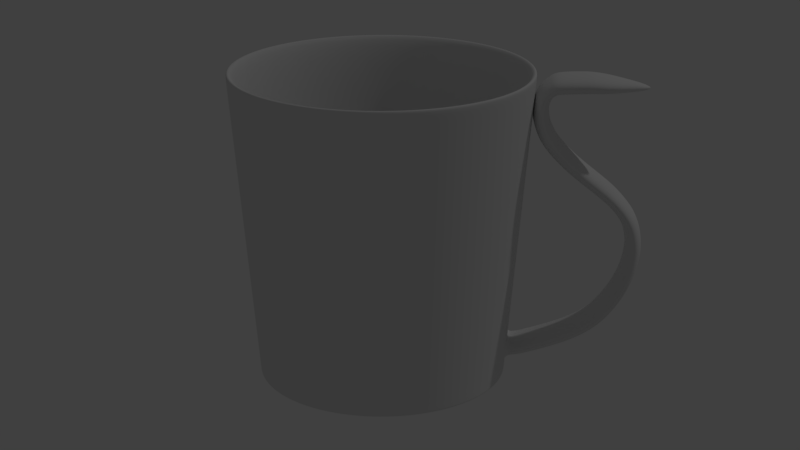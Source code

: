 # Source: FoxCup.blend  (saved by Blender 2.79.0; exported with 4.5.12 LTS)
import bpy
from mathutils import Matrix  # noqa: F401  (used for matrix-valued properties, if any)

bpy.ops.wm.read_factory_settings(use_empty=True)
scene = bpy.context.scene
scene.name = 'Scene'

# ---- collections
col_collection_1 = bpy.data.collections.new('Collection 1'); scene.collection.children.link(col_collection_1)

# ---- world
world_world = bpy.data.worlds.new('World'); scene.world = world_world
world_world.color = (0.05088, 0.05088, 0.05088)
world_world.use_sun_shadow = False
world_world.sun_shadow_jitter_overblur = 0.0
world_world.cycles.sampling_method = 'MANUAL'

# ---- cameras
cam_camera = bpy.data.cameras.new('Camera')
cam_camera.clip_end = 100.0
cam_camera.lens = 65.0
cam_camera.sensor_width = 32.0
cam_camera.sensor_height = 18.0
cam_camera.ortho_scale = 7.314
cam_camera.dof.focus_distance = 0.0
cam_camera.dof.aperture_fstop = 128.0

# ---- lights
light_lamp = bpy.data.lights.new('Lamp', 'POINT')
light_lamp.transmission_factor = 0.0
light_lamp.cutoff_distance = 30.0
light_lamp.energy = 100.0
light_lamp.shadow_buffer_clip_start = 1.001
light_lamp.shadow_soft_size = 0.1
light_lamp.shadow_maximum_resolution = 0.006
light_lamp.use_absolute_resolution = True

# ---- meshes
me_cylinder = bpy.data.meshes.new('Cylinder')
me_cylinder.from_pydata([(0.0, 35.0, -1.0), (-7.948e-07, 42.35, 86.0), (6.828, 34.33, -1.0), (8.262, 41.54, 86.0), (13.39, 32.34, -1.0), (16.21, 39.13, 86.0), (19.44, 29.1, -1.0), (23.53, 35.21, 86.0), (24.75, 24.75, -1.0), (29.95, 29.95, 86.0), (29.1, 19.44, -1.0), (35.21, 23.53, 86.0), (32.34, 13.39, -1.0), (39.13, 16.21, 86.0), (34.33, 6.828, -1.0), (41.54, 8.262, 86.0), (35.0, 2.642e-06, -1.0), (42.35, 9.443e-07, 86.0), (34.33, -6.828, -1.0), (41.54, -8.262, 86.0), (32.34, -13.39, -1.0), (39.13, -16.21, 86.0), (29.1, -19.44, -1.0), (35.21, -23.53, 86.0), (24.75, -24.75, -1.0), (29.95, -29.95, 86.0), (19.44, -29.1, -1.0), (23.53, -35.21, 86.0), (13.39, -32.34, -1.0), (16.21, -39.13, 86.0), (6.828, -34.33, -1.0), (8.262, -41.54, 86.0), (-1.14e-05, -35.0, -1.0), (-1.459e-05, -42.35, 86.0), (-6.828, -34.33, -1.0), (-8.262, -41.54, 86.0), (-13.39, -32.34, -1.0), (-16.21, -39.13, 86.0), (-19.44, -29.1, -1.0), (-23.53, -35.21, 86.0), (-24.75, -24.75, -1.0), (-29.95, -29.95, 86.0), (-29.1, -19.44, -1.0), (-35.21, -23.53, 86.0), (-32.34, -13.39, -1.0), (-39.13, -16.21, 86.0), (-34.33, -6.828, -1.0), (-41.54, -8.262, 86.0), (-35.0, 3.38e-05, -1.0), (-42.35, 3.864e-05, 86.0), (-34.33, 6.828, -1.0), (-41.54, 8.262, 86.0), (-32.34, 13.39, -1.0), (-39.13, 16.21, 86.0), (-29.1, 19.44, -1.0), (-35.21, 23.53, 86.0), (-24.75, 24.75, -1.0), (-29.95, 29.95, 86.0), (-19.44, 29.1, -1.0), (-23.53, 35.21, 86.0), (-13.39, 32.34, -1.0), (-16.21, 39.13, 86.0), (-6.828, 34.33, -1.0), (-8.262, 41.54, 86.0), (3.917e-07, 31.56, -1.0), (6.156, 30.95, -1.0), (12.08, 29.15, -1.0), (17.53, 26.24, -1.0), (22.31, 22.31, -1.0), (26.24, 17.53, -1.0), (29.15, 12.08, -1.0), (30.95, 6.156, -1.0), (31.56, 3.454e-06, -1.0), (30.95, -6.156, -1.0), (29.15, -12.08, -1.0), (26.24, -17.53, -1.0), (22.31, -22.31, -1.0), (17.53, -26.24, -1.0), (12.08, -29.15, -1.0), (6.156, -30.95, -1.0), (-9.891e-06, -31.56, -1.0), (-6.156, -30.95, -1.0), (-12.08, -29.15, -1.0), (-17.53, -26.24, -1.0), (-22.31, -22.31, -1.0), (-26.24, -17.53, -1.0), (-29.15, -12.08, -1.0), (-30.95, -6.156, -1.0), (-31.56, 3.154e-05, -1.0), (-30.95, 6.156, -1.0), (-29.15, 12.08, -1.0), (-26.24, 17.53, -1.0), (-22.31, 22.31, -1.0), (-17.53, 26.24, -1.0), (-12.08, 29.15, -1.0), (-6.156, 30.95, -1.0), (4.512e-07, 30.0, 0.2725), (5.852, 29.42, 0.2725), (11.48, 27.71, 0.2725), (16.67, 24.94, 0.2725), (21.21, 21.21, 0.2725), (24.94, 16.67, 0.2725), (27.71, 11.48, 0.2725), (29.42, 5.852, 0.2725), (30.0, 3.814e-06, 0.2725), (29.42, -5.852, 0.2725), (27.71, -11.48, 0.2725), (24.94, -16.67, 0.2725), (21.21, -21.21, 0.2725), (16.67, -24.94, 0.2725), (11.48, -27.71, 0.2725), (5.852, -29.42, 0.2725), (-9.323e-06, -30.0, 0.2725), (-5.852, -29.42, 0.2725), (-11.48, -27.71, 0.2725), (-16.67, -24.94, 0.2725), (-21.21, -21.21, 0.2725), (-24.94, -16.67, 0.2725), (-27.71, -11.48, 0.2725), (-29.42, -5.852, 0.2725), (-30.0, 3.051e-05, 0.2725), (-29.42, 5.852, 0.2725), (-27.71, 11.48, 0.2725), (-24.94, 16.67, 0.2725), (-21.21, 21.21, 0.2725), (-16.67, 24.94, 0.2725), (-11.48, 27.71, 0.2725), (-5.852, 29.42, 0.2725), (3.7e-06, 13.09, 0.2725), (2.553, 12.83, 0.2725), (5.008, 12.09, 0.2725), (7.27, 10.88, 0.2725), (9.253, 9.253, 0.2725), (10.88, 7.27, 0.2725), (12.09, 5.008, 0.2725), (12.83, 2.553, 0.2725), (13.09, 7.981e-06, 0.2725), (12.83, -2.553, 0.2725), (12.09, -5.007, 0.2725), (10.88, -7.27, 0.2725), (9.253, -9.253, 0.2725), (7.27, -10.88, 0.2725), (5.008, -12.09, 0.2725), (2.553, -12.83, 0.2725), (-5.636e-07, -13.09, 0.2725), (-2.553, -12.83, 0.2725), (-5.008, -12.09, 0.2725), (-7.27, -10.88, 0.2725), (-9.253, -9.253, 0.2725), (-10.88, -7.27, 0.2725), (-12.09, -5.007, 0.2725), (-12.83, -2.553, 0.2725), (-13.09, 1.963e-05, 0.2725), (-12.83, 2.553, 0.2725), (-12.09, 5.008, 0.2725), (-10.88, 7.27, 0.2725), (-9.253, 9.253, 0.2725), (-7.27, 10.88, 0.2725), (-5.007, 12.09, 0.2725), (-2.553, 12.83, 0.2725), (16.14, -24.15, 0.2725), (20.54, -20.54, 0.2725), (-24.15, 16.14, 0.2725), (-26.83, 11.11, 0.2725), (11.11, -26.83, 0.2725), (5.666, 28.49, 0.2725), (7.581e-07, 29.04, 0.2725), (-20.54, 20.54, 0.2725), (5.666, -28.49, 0.2725), (11.11, 26.83, 0.2725), (-16.14, 24.15, 0.2725), (-8.706e-06, -29.04, 0.2725), (16.14, 24.15, 0.2725), (-11.11, 26.83, 0.2725), (-5.666, -28.49, 0.2725), (20.54, 20.54, 0.2725), (-5.666, 28.49, 0.2725), (-11.11, -26.83, 0.2725), (24.15, 16.14, 0.2725), (-16.14, -24.15, 0.2725), (26.83, 11.11, 0.2725), (-20.54, -20.54, 0.2725), (28.49, 5.666, 0.2725), (-24.15, -16.14, 0.2725), (29.04, 4.055e-06, 0.2725), (-26.83, -11.11, 0.2725), (28.49, -5.666, 0.2725), (-28.49, -5.666, 0.2725), (26.83, -11.11, 0.2725), (-29.04, 2.991e-05, 0.2725), (24.15, -16.14, 0.2725), (-28.49, 5.666, 0.2725), (-3.42e-09, 35.03, -0.6256), (6.834, 34.36, -0.6256), (13.41, 32.36, -0.6256), (19.46, 29.13, -0.6256), (24.77, 24.77, -0.6256), (29.13, 19.46, -0.6256), (32.37, 13.41, -0.6256), (34.36, 6.834, -0.6256), (35.03, 2.635e-06, -0.6256), (34.36, -6.834, -0.6256), (32.37, -13.41, -0.6256), (29.13, -19.46, -0.6256), (24.77, -24.77, -0.6256), (19.46, -29.13, -0.6256), (13.41, -32.37, -0.6256), (6.834, -34.36, -0.6256), (-1.142e-05, -35.03, -0.6256), (-6.834, -34.36, -0.6256), (-13.41, -32.36, -0.6256), (-19.46, -29.13, -0.6256), (-24.77, -24.77, -0.6256), (-29.13, -19.46, -0.6256), (-32.37, -13.41, -0.6256), (-34.36, -6.834, -0.6256), (-35.03, 3.382e-05, -0.6256), (-34.36, 6.834, -0.6256), (-32.36, 13.41, -0.6256), (-29.13, 19.46, -0.6256), (-24.77, 24.77, -0.6256), (-19.46, 29.13, -0.6256), (-13.41, 32.37, -0.6256), (-6.834, 34.36, -0.6256), (31.46, -6.258, -1.0), (32.08, 3.331e-06, -1.0), (-12.28, -29.64, -1.0), (-6.258, -31.46, -1.0), (-26.67, 17.82, -1.0), (-29.64, 12.28, -1.0), (26.67, 17.82, -1.0), (22.68, 22.68, -1.0), (12.28, -29.64, -1.0), (17.82, -26.67, -1.0), (-31.46, -6.258, -1.0), (-29.64, -12.28, -1.0), (6.258, 31.46, -1.0), (3.324e-07, 32.08, -1.0), (-6.258, 31.46, -1.0), (29.64, -12.28, -1.0), (-17.82, -26.67, -1.0), (-22.68, 22.68, -1.0), (29.64, 12.28, -1.0), (6.258, -31.46, -1.0), (-32.08, 3.188e-05, -1.0), (12.28, 29.64, -1.0), (26.67, -17.82, -1.0), (-22.68, -22.68, -1.0), (-17.82, 26.67, -1.0), (31.46, 6.258, -1.0), (-1.012e-05, -32.08, -1.0), (-31.46, 6.258, -1.0), (17.82, 26.67, -1.0), (22.68, -22.68, -1.0), (-26.67, -17.82, -1.0), (-12.28, 29.64, -1.0), (34.16, 2.841e-06, -1.0), (-6.664, -33.5, -1.0), (-31.56, 13.07, -1.0), (24.15, 24.15, -1.0), (18.98, -28.4, -1.0), (-31.56, -13.07, -1.0), (9.568e-08, 34.16, -1.0), (-6.664, 33.5, -1.0), (33.5, -6.664, -1.0), (-13.07, -31.56, -1.0), (-28.4, 18.98, -1.0), (28.4, 18.98, -1.0), (13.07, -31.56, -1.0), (-33.5, -6.664, -1.0), (6.664, 33.5, -1.0), (31.56, -13.07, -1.0), (-18.98, -28.4, -1.0), (-24.15, 24.15, -1.0), (31.56, 13.07, -1.0), (6.664, -33.5, -1.0), (-34.16, 3.325e-05, -1.0), (13.07, 31.56, -1.0), (28.4, -18.98, -1.0), (-24.15, -24.15, -1.0), (-18.98, 28.4, -1.0), (33.5, 6.664, -1.0), (-1.103e-05, -34.16, -1.0), (-33.5, 6.664, -1.0), (18.98, 28.4, -1.0), (24.15, -24.15, -1.0), (-28.4, -18.98, -1.0), (-13.07, 31.56, -1.0), (-5.465e-07, 40.23, 86.0), (7.849, 39.46, 86.0), (15.4, 37.17, 86.0), (22.35, 33.45, 86.0), (28.45, 28.45, 86.0), (33.45, 22.35, 86.0), (37.17, 15.4, 86.0), (39.46, 7.849, 86.0), (40.23, 1.445e-06, 86.0), (39.46, -7.849, 86.0), (37.17, -15.4, 86.0), (33.45, -22.35, 86.0), (28.45, -28.45, 86.0), (22.35, -33.45, 86.0), (15.4, -37.17, 86.0), (7.849, -39.46, 86.0), (-1.366e-05, -40.23, 86.0), (-7.849, -39.46, 86.0), (-15.4, -37.17, 86.0), (-22.35, -33.45, 86.0), (-28.45, -28.45, 86.0), (-33.45, -22.35, 86.0), (-37.17, -15.4, 86.0), (-39.46, -7.849, 86.0), (-40.23, 3.726e-05, 86.0), (-39.46, 7.849, 86.0), (-37.17, 15.4, 86.0), (-33.45, 22.35, 86.0), (-28.45, 28.45, 86.0), (-22.35, 33.45, 86.0), (-15.4, 37.17, 86.0), (-7.849, 39.46, 86.0), (3.454e-07, 29.87, 2.269), (5.827, 29.29, 2.269), (11.43, 27.59, 2.269), (16.59, 24.83, 2.269), (21.12, 21.12, 2.269), (24.83, 16.59, 2.269), (27.59, 11.43, 2.269), (29.29, 5.827, 2.269), (29.87, 3.879e-06, 2.269), (29.29, -5.827, 2.269), (27.59, -11.43, 2.269), (24.83, -16.59, 2.269), (21.12, -21.12, 2.269), (16.59, -24.83, 2.269), (11.43, -27.59, 2.269), (5.827, -29.29, 2.269), (-9.386e-06, -29.87, 2.269), (-5.827, -29.29, 2.269), (-11.43, -27.59, 2.269), (-16.59, -24.83, 2.269), (-21.12, -21.12, 2.269), (-24.83, -16.59, 2.269), (-27.59, -11.43, 2.269), (-29.29, -5.827, 2.269), (-29.87, 3.046e-05, 2.269), (-29.29, 5.827, 2.269), (-27.59, 11.43, 2.269), (-24.83, 16.59, 2.269), (-21.12, 21.12, 2.269), (-16.59, 24.83, 2.269), (-11.43, 27.59, 2.269), (-5.827, 29.29, 2.269), (1.254e-06, 22.4, 2.269), (4.37, 21.97, 2.269), (8.572, 20.69, 2.269), (12.44, 18.62, 2.269), (15.84, 15.84, 2.269), (18.62, 12.44, 2.269), (20.69, 8.572, 2.269), (21.97, 4.37, 2.269), (22.4, 5.368e-06, 2.269), (21.97, -4.37, 2.269), (20.69, -8.572, 2.269), (18.62, -12.44, 2.269), (15.84, -15.84, 2.269), (12.44, -18.62, 2.269), (8.572, -20.69, 2.269), (4.37, -21.97, 2.269), (-6.045e-06, -22.4, 2.269), (-4.37, -21.97, 2.269), (-8.572, -20.69, 2.269), (-12.44, -18.62, 2.269), (-15.84, -15.84, 2.269), (-18.62, -12.44, 2.269), (-20.69, -8.572, 2.269), (-21.97, -4.37, 2.269), (-22.4, 2.531e-05, 2.269), (-21.97, 4.37, 2.269), (-20.69, 8.572, 2.269), (-18.62, 12.44, 2.269), (-15.84, 15.84, 2.269), (-12.44, 18.62, 2.269), (-8.572, 20.69, 2.269), (-4.37, 21.97, 2.269), (2.206e-06, 11.2, 2.269), (2.185, 10.98, 2.269), (4.286, 10.35, 2.269), (6.222, 9.312, 2.269), (7.92, 7.92, 2.269), (9.312, 6.222, 2.269), (10.35, 4.286, 2.269), (10.98, 2.185, 2.269), (11.2, 7.75e-06, 2.269), (10.98, -2.185, 2.269), (10.35, -4.286, 2.269), (9.312, -6.222, 2.269), (7.92, -7.92, 2.269), (6.222, -9.312, 2.269), (4.286, -10.35, 2.269), (2.185, -10.98, 2.269), (-1.443e-06, -11.2, 2.269), (-2.185, -10.98, 2.269), (-4.286, -10.35, 2.269), (-6.222, -9.312, 2.269), (-7.92, -7.92, 2.269), (-9.312, -6.222, 2.269), (-10.35, -4.286, 2.269), (-10.98, -2.185, 2.269), (-11.2, 1.772e-05, 2.269), (-10.98, 2.185, 2.269), (-10.35, 4.286, 2.269), (-9.312, 6.222, 2.269), (-7.92, 7.92, 2.269), (-6.222, 9.312, 2.269), (-4.286, 10.35, 2.269), (-2.185, 10.98, 2.269), (-16.72, -25.03, 4.137), (-21.28, -21.28, 4.137), (27.81, 11.52, 4.137), (29.52, 5.872, 4.137), (-25.03, -16.72, 4.137), (30.1, 3.824e-06, 4.137), (-27.81, -11.52, 4.137), (29.52, -5.872, 4.137), (-29.52, -5.872, 4.137), (27.81, -11.52, 4.137), (-30.1, 3.061e-05, 4.137), (25.03, -16.72, 4.137), (-29.52, 5.872, 4.137), (21.28, -21.28, 4.137), (-27.81, 11.52, 4.137), (16.72, -25.03, 4.137), (-25.03, 16.72, 4.137), (11.52, -27.81, 4.137), (3.255e-07, 30.1, 4.137), (5.872, 29.52, 4.137), (-21.28, 21.28, 4.137), (5.872, -29.52, 4.137), (11.52, 27.81, 4.137), (-16.72, 25.03, 4.137), (-9.482e-06, -30.1, 4.137), (16.72, 25.03, 4.137), (-11.52, 27.81, 4.137), (-5.872, -29.52, 4.137), (21.28, 21.28, 4.137), (-5.872, 29.52, 4.137), (-11.52, -27.81, 4.137), (25.03, 16.72, 4.137), (-26.73, -11.07, 2.269), (-28.38, -5.645, 2.269), (28.38, -5.645, 2.269), (26.73, -11.07, 2.269), (-28.93, 2.982e-05, 2.269), (24.06, -16.08, 2.269), (-28.38, 5.645, 2.269), (20.46, -20.46, 2.269), (-26.73, 11.07, 2.269), (16.08, -24.06, 2.269), (-24.06, 16.08, 2.269), (11.07, -26.73, 2.269), (4.588e-07, 28.93, 2.269), (5.645, 28.38, 2.269), (-20.46, 20.46, 2.269), (5.645, -28.38, 2.269), (11.07, 26.73, 2.269), (-16.08, 24.06, 2.269), (-8.969e-06, -28.93, 2.269), (16.08, 24.06, 2.269), (-11.07, 26.73, 2.269), (-5.645, -28.38, 2.269), (20.46, 20.46, 2.269), (-5.645, 28.38, 2.269), (-11.07, -26.73, 2.269), (24.06, 16.08, 2.269), (-16.08, -24.06, 2.269), (26.73, 11.07, 2.269), (-20.46, -20.46, 2.269), (28.38, 5.645, 2.269), (-24.06, -16.08, 2.269), (28.93, 4.064e-06, 2.269), (-25.9, -25.9, 68.39), (35.92, 7.145, 68.39), (-30.45, -20.35, 68.39), (36.62, 2.294e-06, 68.39), (-33.84, -14.02, 68.39), (35.92, -7.145, 68.39), (-35.92, -7.145, 68.39), (33.84, -14.02, 68.39), (-36.62, 3.489e-05, 68.39), (30.45, -20.35, 68.39), (-35.92, 7.145, 68.39), (25.9, -25.9, 68.39), (-33.84, 14.02, 68.39), (20.35, -30.45, 68.39), (-30.45, 20.35, 68.39), (14.02, -33.84, 68.39), (7.145, 35.92, 68.39), (-25.9, 25.9, 68.39), (7.145, -35.92, 68.39), (14.02, 33.84, 68.39), (-20.35, 30.45, 68.39), (-1.216e-05, -36.62, 68.39), (20.35, 30.45, 68.39), (-14.02, 33.84, 68.39), (-7.145, -35.92, 68.39), (25.9, 25.9, 68.39), (-7.145, 35.92, 68.39), (-14.02, -33.84, 68.39), (30.45, 20.35, 68.39), (-20.35, -30.45, 68.39), (33.84, 14.02, 68.39), (-2.233e-07, 36.62, 68.39), (-7.871e-07, 42.28, 85.16), (8.248, 41.47, 85.16), (16.18, 39.06, 85.16), (23.49, 35.15, 85.16), (29.9, 29.9, 85.16), (35.15, 23.49, 85.16), (39.06, 16.18, 85.16), (41.47, 8.248, 85.16), (42.28, 9.607e-07, 85.16), (41.47, -8.248, 85.16), (39.06, -16.18, 85.16), (35.15, -23.49, 85.16), (29.9, -29.9, 85.16), (23.49, -35.15, 85.16), (16.18, -39.06, 85.16), (8.248, -41.47, 85.16), (-1.456e-05, -42.28, 85.16), (-8.248, -41.47, 85.16), (-16.18, -39.06, 85.16), (-23.49, -35.15, 85.16), (-29.9, -29.9, 85.16), (-35.15, -23.49, 85.16), (-39.06, -16.18, 85.16), (-41.47, -8.248, 85.16), (-42.28, 3.859e-05, 85.16), (-41.47, 8.248, 85.16), (-39.06, 16.18, 85.16), (-35.15, 23.49, 85.16), (-29.9, 29.9, 85.16), (-23.49, 35.15, 85.16), (-16.18, 39.06, 85.16), (-8.248, 41.47, 85.16), (7.984, 40.14, 69.15), (15.66, 37.81, 69.15), (22.74, 34.03, 69.15), (28.94, 28.94, 69.15), (34.03, 22.74, 69.15), (37.81, 15.66, 69.15), (40.14, 7.984, 69.15), (40.93, 1.273e-06, 69.15), (40.14, -7.984, 69.15), (37.81, -15.66, 69.15), (34.03, -22.74, 69.15), (28.94, -28.94, 69.15), (22.74, -34.03, 69.15), (15.66, -37.81, 69.15), (7.984, -40.14, 69.15), (-1.398e-05, -40.93, 69.15), (-7.984, -40.14, 69.15), (-15.66, -37.81, 69.15), (-22.74, -34.03, 69.15), (-28.94, -28.94, 69.15), (-34.03, -22.74, 69.15), (-37.81, -15.66, 69.15), (-40.14, -7.984, 69.15), (-40.93, 3.77e-05, 69.15), (-40.14, 7.984, 69.15), (-37.81, 15.66, 69.15), (-34.03, 22.74, 69.15), (-28.94, 28.94, 69.15), (-22.74, 34.03, 69.15), (-15.66, 37.81, 69.15), (-7.984, 40.14, 69.15), (-6.409e-07, 40.93, 69.15), (6.994, 35.16, 9.042), (13.72, 33.12, 9.042), (19.92, 29.81, 9.042), (25.35, 25.35, 9.042), (29.81, 19.92, 9.042), (33.12, 13.72, 9.042), (35.16, 6.994, 9.042), (35.85, 2.446e-06, 9.042), (35.16, -6.994, 9.042), (33.12, -13.72, 9.042), (29.81, -19.92, 9.042), (25.35, -25.35, 9.042), (19.92, -29.81, 9.042), (13.72, -33.12, 9.042), (6.994, -35.16, 9.042), (-1.177e-05, -35.85, 9.042), (-6.994, -35.16, 9.042), (-13.72, -33.12, 9.042), (-19.92, -29.81, 9.042), (-25.35, -25.35, 9.042), (-29.81, -19.92, 9.042), (-33.12, -13.72, 9.042), (-35.16, -6.994, 9.042), (-35.85, 3.436e-05, 9.042), (-35.16, 6.994, 9.042), (-33.12, 13.72, 9.042), (-29.81, 19.92, 9.042), (-25.35, 25.35, 9.042), (-19.92, 29.81, 9.042), (-13.72, 33.12, 9.042), (-6.994, 35.16, 9.042), (-9.175e-08, 35.85, 9.042), (6.911, 34.74, 4.036), (13.56, 32.73, 4.036), (19.68, 29.46, 4.036), (25.05, 25.05, 4.036), (29.46, 19.68, 4.036), (32.73, 13.56, 4.036), (34.74, 6.911, 4.036), (35.43, 2.544e-06, 4.036), (34.74, -6.911, 4.036), (32.73, -13.56, 4.036), (29.46, -19.68, 4.036), (25.05, -25.05, 4.036), (19.68, -29.46, 4.036), (13.56, -32.73, 4.036), (6.911, -34.74, 4.036), (-1.159e-05, -35.43, 4.036), (-6.911, -34.74, 4.036), (-13.56, -32.73, 4.036), (-19.68, -29.46, 4.036), (-25.05, -25.05, 4.036), (-29.46, -19.68, 4.036), (-32.73, -13.56, 4.036), (-34.74, -6.911, 4.036), (-35.43, 3.408e-05, 4.036), (-34.74, 6.911, 4.036), (-32.73, 13.56, 4.036), (-29.46, 19.68, 4.036), (-25.05, 25.05, 4.036), (-19.68, 29.46, 4.036), (-13.56, 32.73, 4.036), (-6.911, 34.74, 4.036), (-4.601e-08, 35.43, 4.036), (37.0, -6.994, 9.005), (37.0, 6.994, 9.005), (36.98, 6.911, 4.055), (36.98, -6.911, 4.055), (-1.003e-07, 35.93, 9.976), (7.009, 35.24, 9.976), (13.75, 33.19, 9.976), (19.96, 29.87, 9.976), (25.4, 25.4, 9.976), (29.87, 19.96, 9.976), (33.19, 13.75, 9.976), (35.24, 7.009, 9.976), (35.93, 2.428e-06, 9.976), (35.24, -7.009, 9.976), (33.19, -13.75, 9.976), (29.87, -19.96, 9.976), (25.4, -25.4, 9.976), (19.96, -29.87, 9.976), (13.75, -33.19, 9.976), (7.009, -35.24, 9.976), (-1.181e-05, -35.93, 9.976), (-7.009, -35.24, 9.976), (-13.75, -33.19, 9.976), (-19.96, -29.87, 9.976), (-25.4, -25.4, 9.976), (-29.87, -19.96, 9.976), (-33.19, -13.75, 9.976), (-35.24, -7.009, 9.976), (-35.93, 3.441e-05, 9.976), (-35.24, 7.009, 9.976), (-33.19, 13.75, 9.976), (-29.87, 19.96, 9.976), (-25.4, 25.4, 9.976), (-19.96, 29.87, 9.976), (-13.75, 33.19, 9.976), (-7.009, 35.24, 9.976), (6.896, 34.67, 3.134), (13.53, 32.66, 3.134), (19.64, 29.39, 3.134), (25.0, 25.0, 3.134), (29.39, 19.64, 3.134), (32.66, 13.53, 3.134), (34.67, 6.896, 3.134), (35.35, 2.562e-06, 3.134), (34.67, -6.896, 3.134), (32.66, -13.53, 3.134), (29.39, -19.64, 3.134), (25.0, -25.0, 3.134), (19.64, -29.39, 3.134), (13.53, -32.66, 3.134), (6.896, -34.67, 3.134), (-1.156e-05, -35.35, 3.134), (-6.896, -34.67, 3.134), (-13.53, -32.66, 3.134), (-19.64, -29.39, 3.134), (-25.0, -25.0, 3.134), (-29.39, -19.64, 3.134), (-32.66, -13.53, 3.134), (-34.67, -6.896, 3.134), (-35.35, 3.403e-05, 3.134), (-34.67, 6.896, 3.134), (-32.66, 13.53, 3.134), (-29.39, 19.64, 3.134), (-25.0, 25.0, 3.134), (-19.64, 29.39, 3.134), (-13.53, 32.66, 3.134), (-6.896, 34.67, 3.134), (-3.777e-08, 35.35, 3.134), (39.02, -6.994, 9.414), (39.02, 6.994, 9.414), (39.96, 6.911, 4.555), (39.96, -6.911, 4.555), (46.9, -6.994, 11.94), (46.9, 6.994, 11.94), (48.75, 6.911, 7.348), (48.75, -6.911, 7.348), (52.2, -6.994, 14.04), (52.2, 6.994, 14.04), (54.72, 6.911, 9.784), (54.72, -6.911, 9.784), (56.28, -6.994, 16.41), (56.28, 6.994, 16.41), (59.52, 6.911, 12.67), (59.52, -6.911, 12.67), (59.28, -6.994, 18.95), (59.28, 6.994, 18.95), (63.2, 6.911, 15.92), (63.2, -6.911, 15.92), (62.74, -6.994, 23.36), (62.74, 6.994, 23.36), (67.13, 6.911, 21.05), (67.13, -6.911, 21.05), (65.15, -6.994, 27.89), (65.15, 6.994, 27.89), (69.82, 6.911, 26.25), (69.82, -6.911, 26.25), (66.66, -6.994, 32.04), (66.66, 6.994, 32.04), (71.55, 6.911, 31.29), (71.55, -6.911, 31.29), (67.31, -6.994, 36.14), (67.31, 6.994, 36.14), (72.26, 6.911, 36.12), (72.26, -6.911, 36.12), (67.37, -6.994, 38.7), (67.37, 6.994, 38.7), (72.23, 6.911, 39.63), (72.23, -6.911, 39.63), (66.66, -6.994, 43.22), (66.66, 6.994, 43.22), (70.91, 6.911, 45.76), (70.91, -6.911, 45.76), (64.36, -6.994, 47.17), (64.36, 6.994, 47.17), (67.31, 6.911, 50.5), (67.31, -6.911, 50.5), (59.88, -6.994, 51.32), (59.88, 6.994, 51.32), (63.32, 6.911, 54.88), (63.32, -6.911, 54.88), (51.8, -6.994, 57.38), (51.8, 6.994, 57.38), (55.25, 6.911, 60.93), (55.25, -6.911, 60.93), (47.0, -6.994, 62.05), (47.0, 6.994, 62.05), (50.8, 6.911, 65.22), (50.8, -6.911, 65.22), (44.24, -6.994, 65.4), (44.24, 6.994, 65.4), (48.45, 6.911, 68.0), (48.45, -6.911, 68.0), (42.61, -6.994, 68.11), (42.61, 6.994, 68.11), (47.22, 6.911, 69.91), (47.22, -6.911, 69.91), (41.15, -6.994, 72.0), (41.15, 6.994, 72.0), (46.04, 6.911, 72.76), (46.04, -6.911, 72.76), (40.72, -6.994, 75.0), (40.72, 6.994, 75.0), (45.67, 6.911, 74.89), (45.67, -6.911, 74.89), (40.96, -6.994, 78.69), (40.96, 6.994, 78.69), (45.57, 6.911, 76.88), (45.57, -6.911, 76.88), (42.11, -6.994, 81.43), (42.11, 6.994, 81.43), (46.15, 6.911, 78.58), (46.15, -6.911, 78.58), (43.63, -6.994, 83.36), (43.63, 6.994, 83.36), (46.55, 6.911, 79.36), (46.55, -6.911, 79.36), (45.52, -7.276, 84.78), (45.52, 7.276, 84.78), (47.51, 7.19, 80.03), (47.51, -7.19, 80.03), (47.51, -7.881, 85.85), (47.51, 7.881, 85.85), (48.16, 7.788, 80.31), (48.16, -7.788, 80.31), (55.95, -7.847, 86.09), (55.95, 7.847, 86.09), (55.76, 7.754, 80.54), (55.76, -7.754, 80.54), (57.91, -7.494, 85.87), (57.91, 7.494, 85.87), (57.21, 7.406, 80.61), (57.21, -7.406, 80.61), (62.05, -6.994, 85.41), (62.05, 6.994, 85.41), (61.44, 6.911, 80.5), (61.44, -6.911, 80.5), (73.39, -0.5476, 82.71), (73.39, 0.5475, 82.71), (73.44, 0.6005, 81.49), (73.44, -0.6006, 81.49), (0.0, 34.3, -0.2843), (-7.948e-07, 41.59, 85.35), (6.692, 33.64, -0.2843), (8.115, 40.79, 85.35), (13.13, 31.69, -0.2843), (15.92, 38.43, 85.35), (19.06, 28.52, -0.2843), (23.11, 34.58, 85.35), (24.25, 24.25, -0.2843), (29.41, 29.41, 85.35), (28.52, 19.06, -0.2843), (34.58, 23.11, 85.35), (31.69, 13.13, -0.2843), (38.43, 15.92, 85.35), (33.64, 6.692, -0.2843), (40.79, 8.115, 85.35), (34.3, 2.642e-06, -0.2843), (41.59, 9.443e-07, 85.35), (33.64, -6.692, -0.2843), (40.79, -8.115, 85.35), (31.69, -13.13, -0.2843), (38.43, -15.92, 85.35), (28.52, -19.06, -0.2843), (34.58, -23.11, 85.35), (24.25, -24.25, -0.2843), (29.41, -29.41, 85.35), (19.06, -28.52, -0.2843), (23.11, -34.58, 85.35), (13.13, -31.69, -0.2843), (15.92, -38.43, 85.35), (6.692, -33.64, -0.2843), (8.115, -40.79, 85.35), (-1.14e-05, -34.3, -0.2843), (-1.459e-05, -41.59, 85.35), (-6.692, -33.64, -0.2843), (-8.115, -40.79, 85.35), (-13.13, -31.69, -0.2843), (-15.92, -38.43, 85.35), (-19.06, -28.52, -0.2843), (-23.11, -34.58, 85.35), (-24.25, -24.25, -0.2843), (-29.41, -29.41, 85.35), (-28.52, -19.06, -0.2843), (-34.58, -23.11, 85.35), (-31.69, -13.13, -0.2843), (-38.43, -15.92, 85.35), (-33.64, -6.692, -0.2843), (-40.79, -8.115, 85.35), (-34.3, 3.38e-05, -0.2843), (-41.59, 3.864e-05, 85.35), (-33.64, 6.692, -0.2843), (-40.79, 8.115, 85.35), (-31.69, 13.13, -0.2843), (-38.43, 15.92, 85.35), (-28.52, 19.06, -0.2843), (-34.58, 23.11, 85.35), (-24.25, 24.25, -0.2843), (-29.41, 29.41, 85.35), (-19.06, 28.52, -0.2843), (-23.11, 34.58, 85.35), (-13.13, 31.69, -0.2843), (-15.92, 38.43, 85.35), (-6.692, 33.64, -0.2843), (-8.115, 40.79, 85.35), (3.917e-07, 31.87, -0.05152), (6.218, 31.26, -0.05152), (12.2, 29.45, -0.05152), (17.71, 26.5, -0.05152), (22.54, 22.54, -0.05152), (26.5, 17.71, -0.05152), (29.45, 12.2, -0.05152), (31.26, 6.218, -0.05152), (31.87, 3.454e-06, -0.05152), (31.26, -6.218, -0.05152), (29.45, -12.2, -0.05152), (26.5, -17.71, -0.05152), (22.54, -22.54, -0.05152), (17.71, -26.5, -0.05152), (12.2, -29.45, -0.05152), (6.218, -31.26, -0.05152), (-9.891e-06, -31.87, -0.05152), (-6.218, -31.26, -0.05152), (-12.2, -29.45, -0.05152), (-17.71, -26.5, -0.05152), (-22.54, -22.54, -0.05152), (-26.5, -17.71, -0.05152), (-29.45, -12.2, -0.05152), (-31.26, -6.218, -0.05152), (-31.87, 3.154e-05, -0.05152), (-31.26, 6.218, -0.05152), (-29.45, 12.2, -0.05152), (-26.5, 17.71, -0.05152), (-22.54, 22.54, -0.05152), (-17.71, 26.5, -0.05152), (-12.2, 29.45, -0.05152), (-6.218, 31.26, -0.05152), (4.512e-07, 30.35, 1.208), (5.921, 29.77, 1.208), (11.62, 28.04, 1.208), (16.86, 25.24, 1.208), (21.46, 21.46, 1.208), (25.24, 16.86, 1.208), (28.04, 11.62, 1.208), (29.77, 5.921, 1.208), (30.35, 3.814e-06, 1.208), (29.77, -5.921, 1.208), (28.04, -11.62, 1.208), (25.24, -16.86, 1.208), (21.46, -21.46, 1.208), (16.86, -25.24, 1.208), (11.62, -28.04, 1.208), (5.921, -29.77, 1.208), (-9.323e-06, -30.35, 1.208), (-5.921, -29.77, 1.208), (-11.62, -28.04, 1.208), (-16.86, -25.24, 1.208), (-21.46, -21.46, 1.208), (-25.24, -16.86, 1.208), (-28.04, -11.62, 1.208), (-29.77, -5.921, 1.208), (-30.35, 3.051e-05, 1.208), (-29.77, 5.921, 1.208), (-28.04, 11.62, 1.208), (-25.24, 16.86, 1.208), (-21.46, 21.46, 1.208), (-16.86, 25.24, 1.208), (-11.62, 28.04, 1.208), (-5.921, 29.77, 1.208), (3.7e-06, 13.09, 1.272), (2.553, 12.83, 1.273), (5.008, 12.09, 1.273), (7.27, 10.88, 1.272), (9.253, 9.253, 1.273), (10.88, 7.27, 1.273), (12.09, 5.008, 1.273), (12.83, 2.553, 1.273), (13.09, 7.981e-06, 1.273), (12.83, -2.553, 1.273), (12.09, -5.007, 1.273), (10.88, -7.27, 1.272), (9.253, -9.253, 1.273), (7.27, -10.88, 1.273), (5.008, -12.09, 1.272), (2.553, -12.83, 1.272), (-5.636e-07, -13.09, 1.272), (-2.553, -12.83, 1.272), (-5.008, -12.09, 1.273), (-7.27, -10.88, 1.273), (-9.253, -9.253, 1.273), (-10.88, -7.27, 1.273), (-12.09, -5.007, 1.273), (-12.83, -2.553, 1.273), (-13.09, 1.963e-05, 1.273), (-12.83, 2.553, 1.273), (-12.09, 5.008, 1.273), (-10.88, 7.27, 1.273), (-9.253, 9.253, 1.273), (-7.27, 10.88, 1.273), (-5.007, 12.09, 1.273), (-2.553, 12.83, 1.272), (16.14, -24.15, 1.273), (20.54, -20.54, 1.273), (-24.15, 16.14, 1.273), (-26.83, 11.11, 1.273), (11.11, -26.83, 1.273), (5.666, 28.49, 1.273), (7.581e-07, 29.04, 1.273), (-20.54, 20.54, 1.273), (5.666, -28.49, 1.273), (11.11, 26.83, 1.273), (-16.14, 24.15, 1.273), (-8.706e-06, -29.04, 1.273), (16.14, 24.15, 1.273), (-11.11, 26.83, 1.273), (-5.666, -28.49, 1.273), (20.54, 20.54, 1.273), (-5.666, 28.49, 1.273), (-11.11, -26.83, 1.273), (24.15, 16.14, 1.273), (-16.14, -24.15, 1.273), (26.83, 11.11, 1.273), (-20.54, -20.54, 1.273), (28.49, 5.666, 1.273), (-24.15, -16.14, 1.273), (29.04, 4.055e-06, 1.273), (-26.83, -11.11, 1.273), (28.49, -5.666, 1.273), (-28.49, -5.666, 1.273), (26.83, -11.11, 1.273), (-29.04, 2.991e-05, 1.273), (24.15, -16.14, 1.273), (-28.49, 5.666, 1.273), (-3.42e-09, 34.04, -0.5415), (6.64, 33.38, -0.5415), (13.02, 31.44, -0.5415), (18.91, 28.3, -0.5415), (24.07, 24.07, -0.5415), (28.3, 18.91, -0.5415), (31.44, 13.02, -0.5415), (33.38, 6.64, -0.5415), (34.04, 2.635e-06, -0.5415), (33.38, -6.64, -0.5415), (31.44, -13.02, -0.5415), (28.3, -18.91, -0.5415), (24.07, -24.07, -0.5415), (18.91, -28.3, -0.5415), (13.02, -31.44, -0.5415), (6.64, -33.38, -0.5415), (-1.142e-05, -34.04, -0.5415), (-6.64, -33.38, -0.5415), (-13.02, -31.44, -0.5415), (-18.91, -28.3, -0.5415), (-24.07, -24.07, -0.5415), (-28.3, -18.91, -0.5415), (-31.44, -13.02, -0.5415), (-33.38, -6.64, -0.5415), (-34.04, 3.382e-05, -0.5415), (-33.38, 6.64, -0.5415), (-31.44, 13.02, -0.5415), (-28.3, 18.91, -0.5415), (-24.07, 24.07, -0.5415), (-18.91, 28.3, -0.5415), (-13.02, 31.44, -0.5415), (-6.64, 33.38, -0.5415), (31.46, -6.258, 0.0), (32.08, 3.331e-06, 0.0), (-12.28, -29.64, 0.0), (-6.258, -31.46, 0.0), (-26.67, 17.82, 0.0), (-29.64, 12.28, 0.0), (26.67, 17.82, 0.0), (22.68, 22.68, 0.0), (12.28, -29.64, 0.0), (17.82, -26.67, 0.0), (-31.46, -6.258, 0.0), (-29.64, -12.28, 0.0), (6.258, 31.46, 0.0), (3.324e-07, 32.08, 0.0), (-6.258, 31.46, 0.0), (29.64, -12.28, 0.0), (-17.82, -26.67, 0.0), (-22.68, 22.68, 0.0), (29.64, 12.28, 0.0), (6.258, -31.46, 0.0), (-32.08, 3.188e-05, 0.0), (12.28, 29.64, 0.0), (26.67, -17.82, 0.0), (-22.68, -22.68, 0.0), (-17.82, 26.67, 0.0), (31.46, 6.258, 0.0), (-1.012e-05, -32.08, 0.0), (-31.46, 6.258, 0.0), (17.82, 26.67, 0.0), (22.68, -22.68, 0.0), (-26.67, -17.82, 0.0), (-12.28, 29.64, 0.0), (34.16, 2.841e-06, 0.0), (-6.664, -33.5, 0.0), (-31.56, 13.07, 0.0), (24.15, 24.15, 0.0), (18.98, -28.4, 0.0), (-31.56, -13.07, 0.0), (9.568e-08, 34.16, 0.0), (-6.664, 33.5, 0.0), (33.5, -6.664, 0.0), (-13.07, -31.56, 0.0), (-28.4, 18.98, 0.0), (28.4, 18.98, 0.0), (13.07, -31.56, 0.0), (-33.5, -6.664, 0.0), (6.664, 33.5, 0.0), (31.56, -13.07, 0.0), (-18.98, -28.4, 0.0), (-24.15, 24.15, 0.0), (31.56, 13.07, 0.0), (6.664, -33.5, 0.0), (-34.16, 3.325e-05, 0.0), (13.07, 31.56, 0.0), (28.4, -18.98, 0.0), (-24.15, -24.15, 0.0), (-18.98, 28.4, 0.0), (33.5, 6.664, 0.0), (-1.103e-05, -34.16, 0.0), (-33.5, 6.664, 0.0), (18.98, 28.4, 0.0), (24.15, -24.15, 0.0), (-28.4, -18.98, 0.0), (-13.07, 31.56, 0.0), (-5.465e-07, 40.84, 85.21), (7.967, 40.05, 85.21), (15.63, 37.73, 85.21), (22.69, 33.96, 85.21), (28.88, 28.88, 85.21), (33.96, 22.69, 85.21), (37.73, 15.63, 85.21), (40.05, 7.967, 85.21), (40.84, 1.445e-06, 85.21), (40.05, -7.967, 85.21), (37.73, -15.63, 85.21), (33.96, -22.69, 85.21), (28.88, -28.88, 85.21), (22.69, -33.96, 85.21), (15.63, -37.73, 85.21), (7.967, -40.05, 85.21), (-1.366e-05, -40.84, 85.21), (-7.967, -40.05, 85.21), (-15.63, -37.73, 85.21), (-22.69, -33.96, 85.21), (-28.88, -28.88, 85.21), (-33.96, -22.69, 85.21), (-37.73, -15.63, 85.21), (-40.05, -7.967, 85.21), (-40.84, 3.726e-05, 85.21), (-40.05, 7.967, 85.21), (-37.73, 15.63, 85.21), (-33.96, 22.69, 85.21), (-28.88, 28.88, 85.21), (-22.69, 33.96, 85.21), (-15.63, 37.73, 85.21), (-7.967, 40.05, 85.21), (3.454e-07, 30.55, 1.54), (5.96, 29.96, 1.54), (11.69, 28.23, 1.54), (16.97, 25.4, 1.54), (21.6, 21.6, 1.54), (25.4, 16.97, 1.54), (28.23, 11.69, 1.54), (29.96, 5.96, 1.54), (30.55, 3.879e-06, 1.54), (29.96, -5.96, 1.54), (28.23, -11.69, 1.54), (25.4, -16.97, 1.54), (21.6, -21.6, 1.54), (16.97, -25.4, 1.54), (11.69, -28.23, 1.54), (5.96, -29.96, 1.54), (-9.386e-06, -30.55, 1.54), (-5.96, -29.96, 1.54), (-11.69, -28.23, 1.54), (-16.97, -25.4, 1.54), (-21.6, -21.6, 1.54), (-25.4, -16.97, 1.54), (-28.23, -11.69, 1.54), (-29.96, -5.96, 1.54), (-30.55, 3.046e-05, 1.54), (-29.96, 5.96, 1.54), (-28.23, 11.69, 1.54), (-25.4, 16.97, 1.54), (-21.6, 21.6, 1.54), (-16.97, 25.4, 1.54), (-11.69, 28.23, 1.54), (-5.96, 29.96, 1.54), (1.254e-06, 22.4, 1.269), (4.37, 21.97, 1.269), (8.572, 20.69, 1.269), (12.44, 18.62, 1.269), (15.84, 15.84, 1.269), (18.62, 12.44, 1.269), (20.69, 8.572, 1.269), (21.97, 4.37, 1.269), (22.4, 5.368e-06, 1.269), (21.97, -4.37, 1.269), (20.69, -8.572, 1.269), (18.62, -12.44, 1.269), (15.84, -15.84, 1.269), (12.44, -18.62, 1.269), (8.572, -20.69, 1.269), (4.37, -21.97, 1.269), (-6.045e-06, -22.4, 1.269), (-4.37, -21.97, 1.269), (-8.572, -20.69, 1.269), (-12.44, -18.62, 1.269), (-15.84, -15.84, 1.269), (-18.62, -12.44, 1.269), (-20.69, -8.572, 1.269), (-21.97, -4.37, 1.269), (-22.4, 2.531e-05, 1.269), (-21.97, 4.37, 1.269), (-20.69, 8.572, 1.269), (-18.62, 12.44, 1.269), (-15.84, 15.84, 1.269), (-12.44, 18.62, 1.269), (-8.572, 20.69, 1.269), (-4.37, 21.97, 1.269), (2.206e-06, 11.2, 1.269), (2.185, 10.98, 1.269), (4.286, 10.35, 1.269), (6.222, 9.312, 1.269), (7.92, 7.92, 1.269), (9.312, 6.222, 1.269), (10.35, 4.286, 1.269), (10.98, 2.185, 1.269), (11.2, 7.75e-06, 1.269), (10.98, -2.185, 1.269), (10.35, -4.286, 1.269), (9.312, -6.222, 1.269), (7.92, -7.92, 1.269), (6.222, -9.312, 1.269), (4.286, -10.35, 1.269), (2.185, -10.98, 1.269), (-1.443e-06, -11.2, 1.269), (-2.185, -10.98, 1.269), (-4.286, -10.35, 1.269), (-6.222, -9.312, 1.269), (-7.92, -7.92, 1.269), (-9.312, -6.222, 1.269), (-10.35, -4.286, 1.269), (-10.98, -2.185, 1.269), (-11.2, 1.772e-05, 1.269), (-10.98, 2.185, 1.269), (-10.35, 4.286, 1.269), (-9.312, 6.222, 1.269), (-7.92, 7.92, 1.269), (-6.222, 9.312, 1.269), (-4.286, 10.35, 1.269), (-2.185, 10.98, 1.269), (-17.27, -25.85, 4.026), (-21.99, -21.99, 4.026), (28.72, 11.9, 4.026), (30.49, 6.066, 4.026), (-25.85, -17.27, 4.026), (31.09, 3.824e-06, 4.026), (-28.72, -11.9, 4.026), (30.49, -6.066, 4.026), (-30.49, -6.066, 4.026), (28.72, -11.9, 4.026), (-31.09, 3.061e-05, 4.026), (25.85, -17.27, 4.026), (-30.49, 6.066, 4.026), (21.99, -21.99, 4.026), (-28.72, 11.9, 4.026), (17.27, -25.85, 4.026), (-25.85, 17.27, 4.026), (11.9, -28.72, 4.026), (3.255e-07, 31.09, 4.026), (6.066, 30.49, 4.026), (-21.99, 21.99, 4.026), (6.066, -30.49, 4.026), (11.9, 28.72, 4.026), (-17.27, 25.85, 4.026), (-9.482e-06, -31.09, 4.026), (17.27, 25.85, 4.026), (-11.9, 28.72, 4.026), (-6.066, -30.49, 4.026), (21.99, 21.99, 4.026), (-6.066, 30.49, 4.026), (-11.9, -28.72, 4.026), (25.85, 17.27, 4.026), (-26.73, -11.07, 1.269), (-28.38, -5.645, 1.269), (28.38, -5.645, 1.269), (26.73, -11.07, 1.269), (-28.93, 2.982e-05, 1.269), (24.06, -16.08, 1.269), (-28.38, 5.645, 1.269), (20.46, -20.46, 1.269), (-26.73, 11.07, 1.269), (16.08, -24.06, 1.269), (-24.06, 16.08, 1.269), (11.07, -26.73, 1.269), (4.588e-07, 28.93, 1.269), (5.645, 28.38, 1.269), (-20.46, 20.46, 1.269), (5.645, -28.38, 1.269), (11.07, 26.73, 1.269), (-16.08, 24.06, 1.269), (-8.969e-06, -28.93, 1.269), (16.08, 24.06, 1.269), (-11.07, 26.73, 1.269), (-5.645, -28.38, 1.269), (20.46, 20.46, 1.269), (-5.645, 28.38, 1.269), (-11.07, -26.73, 1.269), (24.06, 16.08, 1.269), (-16.08, -24.06, 1.269), (26.73, 11.07, 1.269), (-20.46, -20.46, 1.269), (28.38, 5.645, 1.269), (-24.06, -16.08, 1.269), (28.93, 4.064e-06, 1.269), (-26.6, -26.6, 68.24), (36.89, 7.338, 68.24), (-31.27, -20.9, 68.24), (37.61, 2.294e-06, 68.24), (-34.75, -14.39, 68.24), (36.89, -7.338, 68.24), (-36.89, -7.338, 68.24), (34.75, -14.39, 68.24), (-37.61, 3.489e-05, 68.24), (31.27, -20.9, 68.24), (-36.89, 7.338, 68.24), (26.6, -26.6, 68.24), (-34.75, 14.39, 68.24), (20.9, -31.27, 68.24), (-31.27, 20.9, 68.24), (14.39, -34.75, 68.24), (7.338, 36.89, 68.24), (-26.6, 26.6, 68.24), (7.338, -36.89, 68.24), (14.39, 34.75, 68.24), (-20.9, 31.27, 68.24), (-1.216e-05, -37.61, 68.24), (20.9, 31.27, 68.24), (-14.39, 34.75, 68.24), (-7.338, -36.89, 68.24), (26.6, 26.6, 68.24), (-7.338, 36.89, 68.24), (-14.39, -34.75, 68.24), (31.27, 20.9, 68.24), (-20.9, -31.27, 68.24), (34.75, 14.39, 68.24), (-2.233e-07, 37.61, 68.24), (-7.871e-07, 41.28, 85.24), (8.054, 40.49, 85.24), (15.8, 38.14, 85.24), (22.94, 34.33, 85.24), (29.19, 29.19, 85.24), (34.33, 22.94, 85.24), (38.14, 15.8, 85.24), (40.49, 8.054, 85.24), (41.28, 9.607e-07, 85.24), (40.49, -8.054, 85.24), (38.14, -15.8, 85.24), (34.33, -22.94, 85.24), (29.19, -29.19, 85.24), (22.94, -34.33, 85.24), (15.8, -38.14, 85.24), (8.054, -40.49, 85.24), (-1.456e-05, -41.28, 85.24), (-8.054, -40.49, 85.24), (-15.8, -38.14, 85.24), (-22.94, -34.33, 85.24), (-29.19, -29.19, 85.24), (-34.33, -22.94, 85.24), (-38.14, -15.8, 85.24), (-40.49, -8.054, 85.24), (-41.28, 3.859e-05, 85.24), (-40.49, 8.054, 85.24), (-38.14, 15.8, 85.24), (-34.33, 22.94, 85.24), (-29.19, 29.19, 85.24), (-22.94, 34.33, 85.24), (-15.8, 38.14, 85.24), (-8.054, 40.49, 85.24), (7.79, 39.16, 69.23), (15.28, 36.89, 69.23), (22.18, 33.2, 69.23), (28.23, 28.23, 69.23), (33.2, 22.18, 69.23), (36.89, 15.28, 69.23), (39.16, 7.79, 69.23), (39.93, 1.273e-06, 69.23), (39.16, -7.79, 69.23), (36.89, -15.28, 69.23), (33.2, -22.18, 69.23), (28.23, -28.23, 69.23), (22.18, -33.2, 69.23), (15.28, -36.89, 69.23), (7.79, -39.16, 69.23), (-1.398e-05, -39.93, 69.23), (-7.79, -39.16, 69.23), (-15.28, -36.89, 69.23), (-22.18, -33.2, 69.23), (-28.23, -28.23, 69.23), (-33.2, -22.18, 69.23), (-36.89, -15.28, 69.23), (-39.16, -7.79, 69.23), (-39.93, 3.77e-05, 69.23), (-39.16, 7.79, 69.23), (-36.89, 15.28, 69.23), (-33.2, 22.18, 69.23), (-28.23, 28.23, 69.23), (-22.18, 33.2, 69.23), (-15.28, 36.89, 69.23), (-7.79, 39.16, 69.23), (-6.409e-07, 39.93, 69.23), (6.799, 34.18, 9.126), (13.34, 32.2, 9.126), (19.36, 28.98, 9.126), (24.64, 24.64, 9.126), (28.98, 19.36, 9.126), (32.2, 13.34, 9.126), (34.31, 6.497, 8.849), (35.08, 2.446e-06, 8.401), (34.31, -6.497, 8.849), (32.2, -13.34, 9.126), (28.98, -19.36, 9.126), (24.64, -24.64, 9.126), (19.36, -28.98, 9.126), (13.34, -32.2, 9.126), (6.799, -34.18, 9.126), (-1.177e-05, -34.85, 9.126), (-6.799, -34.18, 9.126), (-13.34, -32.2, 9.126), (-19.36, -28.98, 9.126), (-24.64, -24.64, 9.126), (-28.98, -19.36, 9.126), (-32.2, -13.34, 9.126), (-34.18, -6.799, 9.126), (-34.85, 3.436e-05, 9.126), (-34.18, 6.799, 9.126), (-32.2, 13.34, 9.126), (-28.98, 19.36, 9.126), (-24.64, 24.64, 9.126), (-19.36, 28.98, 9.126), (-13.34, 32.2, 9.126), (-6.799, 34.18, 9.126), (-9.175e-08, 34.85, 9.126), (6.717, 33.77, 4.12), (13.18, 31.81, 4.12), (19.13, 28.63, 4.12), (24.34, 24.34, 4.12), (28.63, 19.13, 4.12), (31.81, 13.18, 4.12), (33.92, 6.454, 4.376), (34.73, 2.544e-06, 4.751), (33.92, -6.454, 4.376), (31.81, -13.18, 4.12), (28.63, -19.13, 4.12), (24.34, -24.34, 4.12), (19.13, -28.63, 4.12), (13.18, -31.81, 4.12), (6.717, -33.77, 4.12), (-1.159e-05, -34.43, 4.12), (-6.717, -33.77, 4.12), (-13.18, -31.81, 4.12), (-19.13, -28.63, 4.12), (-24.34, -24.34, 4.12), (-28.63, -19.13, 4.12), (-31.81, -13.18, 4.12), (-33.77, -6.717, 4.12), (-34.43, 3.408e-05, 4.12), (-33.77, 6.717, 4.12), (-31.81, 13.18, 4.12), (-28.63, 19.13, 4.12), (-24.34, 24.35, 4.12), (-19.13, 28.63, 4.12), (-13.18, 31.81, 4.12), (-6.717, 33.77, 4.12), (-4.601e-08, 34.43, 4.12), (37.06, -6.255, 8.334), (37.06, 6.255, 8.334), (36.91, 6.227, 4.782), (36.91, -6.227, 4.782), (-1.003e-07, 34.93, 10.06), (6.815, 34.26, 10.06), (13.37, 32.27, 10.06), (19.41, 29.04, 10.06), (24.7, 24.7, 10.06), (29.04, 19.41, 10.06), (32.27, 13.37, 10.06), (34.26, 6.815, 10.06), (34.93, 2.428e-06, 10.06), (34.26, -6.815, 10.06), (32.27, -13.37, 10.06), (29.04, -19.41, 10.06), (24.7, -24.7, 10.06), (19.41, -29.04, 10.06), (13.37, -32.27, 10.06), (6.815, -34.26, 10.06), (-1.181e-05, -34.93, 10.06), (-6.815, -34.26, 10.06), (-13.37, -32.27, 10.06), (-19.41, -29.04, 10.06), (-24.7, -24.7, 10.06), (-29.04, -19.41, 10.06), (-32.27, -13.37, 10.06), (-34.26, -6.815, 10.06), (-34.93, 3.441e-05, 10.06), (-34.26, 6.815, 10.06), (-32.27, 13.37, 10.06), (-29.04, 19.41, 10.06), (-24.7, 24.7, 10.06), (-19.41, 29.04, 10.06), (-13.37, 32.27, 10.06), (-6.815, 34.26, 10.06), (6.702, 33.69, 3.219), (13.15, 31.74, 3.219), (19.09, 28.56, 3.219), (24.29, 24.29, 3.219), (28.56, 19.09, 3.219), (31.74, 13.15, 3.219), (33.69, 6.702, 3.219), (34.35, 2.562e-06, 3.219), (33.69, -6.702, 3.219), (31.74, -13.15, 3.219), (28.56, -19.09, 3.219), (24.29, -24.29, 3.219), (19.09, -28.56, 3.219), (13.15, -31.74, 3.219), (6.702, -33.69, 3.219), (-1.156e-05, -34.35, 3.219), (-6.702, -33.69, 3.219), (-13.15, -31.74, 3.219), (-19.09, -28.56, 3.219), (-24.29, -24.29, 3.219), (-28.56, -19.09, 3.219), (-31.74, -13.15, 3.219), (-33.69, -6.702, 3.219), (-34.35, 3.403e-05, 3.219), (-33.69, 6.702, 3.219), (-31.74, 13.15, 3.219), (-28.56, 19.09, 3.219), (-24.29, 24.29, 3.219), (-19.09, 28.56, 3.219), (-13.15, 31.74, 3.219), (-6.702, 33.69, 3.219), (-3.777e-08, 34.35, 3.219), (39.19, -6.268, 8.748), (39.19, 6.268, 8.748), (39.79, 6.225, 5.262), (39.79, -6.225, 5.262), (47.13, -6.273, 11.29), (47.13, 6.273, 11.29), (48.5, 6.219, 8.026), (48.5, -6.219, 8.026), (52.49, -6.264, 13.43), (52.49, 6.264, 13.43), (54.39, 6.227, 10.44), (54.39, -6.227, 10.44), (56.67, -6.26, 15.86), (56.67, 6.26, 15.86), (59.08, 6.23, 13.26), (59.08, -6.23, 13.26), (59.77, -6.257, 18.48), (59.77, 6.257, 18.48), (62.66, 6.231, 16.42), (62.66, -6.231, 16.42), (63.31, -6.26, 22.98), (63.31, 6.26, 22.98), (66.51, 6.229, 21.45), (66.51, -6.229, 21.45), (65.78, -6.264, 27.61), (65.78, 6.264, 27.61), (69.15, 6.226, 26.53), (69.15, -6.226, 26.53), (67.32, -6.259, 31.87), (67.32, 6.259, 31.87), (70.84, 6.23, 31.47), (70.84, -6.23, 31.47), (68.0, -6.265, 36.08), (68.0, 6.265, 36.08), (71.54, 6.227, 36.17), (71.54, -6.227, 36.17), (68.05, -6.26, 38.75), (68.05, 6.26, 38.75), (71.5, 6.232, 39.55), (71.5, -6.232, 39.55), (67.28, -6.236, 43.44), (67.28, 6.236, 43.44), (70.22, 6.255, 45.44), (70.22, -6.255, 45.44), (64.88, -6.245, 47.58), (64.88, 6.245, 47.58), (66.76, 6.22, 50.04), (66.76, -6.22, 50.04), (60.32, -6.269, 51.85), (60.32, 6.269, 51.85), (62.83, 6.23, 54.33), (62.83, -6.23, 54.33), (52.27, -6.295, 57.92), (52.27, 6.295, 57.92), (54.79, 6.196, 60.4), (54.79, -6.196, 60.4), (47.53, -6.293, 62.53), (47.53, 6.293, 62.53), (50.29, 6.198, 64.74), (50.29, -6.199, 64.74), (44.82, -6.297, 65.82), (44.82, 6.297, 65.82), (47.89, 6.195, 67.59), (47.89, -6.195, 67.59), (43.26, -6.301, 68.42), (43.26, 6.301, 68.42), (46.61, 6.19, 69.59), (46.61, -6.19, 69.59), (41.86, -6.305, 72.18), (41.86, 6.304, 72.18), (45.38, 6.185, 72.57), (45.38, -6.185, 72.57), (41.45, -6.303, 75.03), (41.45, 6.303, 75.03), (44.98, 6.197, 74.81), (44.98, -6.197, 74.81), (41.67, -6.317, 78.52), (41.67, 6.317, 78.52), (44.91, 6.164, 76.98), (44.91, -6.164, 76.98), (42.74, -6.31, 81.06), (42.74, 6.31, 81.06), (45.51, 6.195, 78.85), (45.51, -6.195, 78.85), (44.19, -6.333, 82.86), (44.19, 6.333, 82.86), (46.08, 6.168, 79.84), (46.08, -6.168, 79.84), (45.96, -6.599, 84.19), (45.96, 6.599, 84.19), (47.25, 6.474, 80.68), (47.25, -6.474, 80.68), (47.73, -7.154, 85.12), (47.73, 7.154, 85.12), (48.01, 6.986, 80.97), (48.01, -6.986, 80.97), (55.98, -7.117, 85.33), (55.98, 7.117, 85.33), (55.72, 7.0, 81.27), (55.72, -7.0, 81.27), (57.82, -6.775, 85.18), (57.82, 6.775, 85.18), (57.2, 6.693, 81.31), (57.2, -6.693, 81.31), (61.72, -6.296, 84.77), (61.72, 6.296, 84.77), (61.23, 6.222, 81.19), (61.23, -6.222, 81.19), (72.64, -0.1443, 82.2), (72.64, 0.1442, 82.2), (72.74, 0.1945, 82.07), (72.74, -0.1945, 82.07)], [], [(512, 1, 3, 513), (513, 3, 5, 514), (514, 5, 7, 515), (515, 7, 9, 516), (516, 9, 11, 517), (517, 11, 13, 518), (518, 13, 15, 519), (519, 15, 17, 520), (520, 17, 19, 521), (521, 19, 21, 522), (522, 21, 23, 523), (523, 23, 25, 524), (524, 25, 27, 525), (525, 27, 29, 526), (526, 29, 31, 527), (527, 31, 33, 528), (528, 33, 35, 529), (529, 35, 37, 530), (530, 37, 39, 531), (531, 39, 41, 532), (532, 41, 43, 533), (533, 43, 45, 534), (534, 45, 47, 535), (535, 47, 49, 536), (536, 49, 51, 537), (537, 51, 53, 538), (538, 53, 55, 539), (539, 55, 57, 540), (540, 57, 59, 541), (541, 59, 61, 542), (542, 61, 63, 543), (543, 63, 1, 512), (225, 224, 73, 72), (227, 226, 82, 81), (229, 228, 91, 90), (231, 230, 69, 68), (233, 232, 78, 77), (235, 234, 87, 86), (237, 236, 65, 64), (238, 237, 64, 95), (224, 239, 74, 73), (226, 240, 83, 82), (228, 241, 92, 91), (230, 242, 70, 69), (232, 243, 79, 78), (234, 244, 88, 87), (236, 245, 66, 65), (239, 246, 75, 74), (240, 247, 84, 83), (241, 248, 93, 92), (242, 249, 71, 70), (243, 250, 80, 79), (244, 251, 89, 88), (245, 252, 67, 66), (246, 253, 76, 75), (247, 254, 85, 84), (248, 255, 94, 93), (249, 225, 72, 71), (250, 227, 81, 80), (251, 229, 90, 89), (252, 231, 68, 67), (253, 233, 77, 76), (254, 235, 86, 85), (255, 238, 95, 94), (73, 74, 106, 105), (87, 88, 120, 119), (74, 75, 107, 106), (88, 89, 121, 120), (75, 76, 108, 107), (89, 90, 122, 121), (76, 77, 109, 108), (90, 91, 123, 122), (77, 78, 110, 109), (64, 65, 97, 96), (91, 92, 124, 123), (78, 79, 111, 110), (65, 66, 98, 97), (92, 93, 125, 124), (79, 80, 112, 111), (66, 67, 99, 98), (93, 94, 126, 125), (80, 81, 113, 112), (67, 68, 100, 99), (94, 95, 127, 126), (81, 82, 114, 113), (68, 69, 101, 100), (95, 64, 96, 127), (82, 83, 115, 114), (69, 70, 102, 101), (83, 84, 116, 115), (70, 71, 103, 102), (84, 85, 117, 116), (71, 72, 104, 103), (85, 86, 118, 117), (72, 73, 105, 104), (86, 87, 119, 118), (161, 160, 141, 140), (163, 162, 155, 154), (160, 164, 142, 141), (166, 165, 129, 128), (162, 167, 156, 155), (164, 168, 143, 142), (165, 169, 130, 129), (167, 170, 157, 156), (168, 171, 144, 143), (169, 172, 131, 130), (170, 173, 158, 157), (171, 174, 145, 144), (172, 175, 132, 131), (173, 176, 159, 158), (174, 177, 146, 145), (175, 178, 133, 132), (176, 166, 128, 159), (177, 179, 147, 146), (178, 180, 134, 133), (179, 181, 148, 147), (180, 182, 135, 134), (181, 183, 149, 148), (182, 184, 136, 135), (183, 185, 150, 149), (184, 186, 137, 136), (185, 187, 151, 150), (186, 188, 138, 137), (187, 189, 152, 151), (188, 190, 139, 138), (189, 191, 153, 152), (190, 161, 140, 139), (191, 163, 154, 153), (128, 129, 130, 131, 132, 133, 134, 135, 136, 137, 138, 139, 140, 141, 142, 143, 144, 145, 146, 147, 148, 149, 150, 151, 152, 153, 154, 155, 156, 157, 158, 159), (121, 122, 163, 191), (107, 108, 161, 190), (120, 121, 191, 189), (106, 107, 190, 188), (119, 120, 189, 187), (105, 106, 188, 186), (118, 119, 187, 185), (104, 105, 186, 184), (117, 118, 185, 183), (103, 104, 184, 182), (116, 117, 183, 181), (102, 103, 182, 180), (115, 116, 181, 179), (101, 102, 180, 178), (114, 115, 179, 177), (127, 96, 166, 176), (100, 101, 178, 175), (113, 114, 177, 174), (126, 127, 176, 173), (99, 100, 175, 172), (112, 113, 174, 171), (125, 126, 173, 170), (98, 99, 172, 169), (111, 112, 171, 168), (124, 125, 170, 167), (97, 98, 169, 165), (110, 111, 168, 164), (123, 124, 167, 162), (96, 97, 165, 166), (109, 110, 164, 160), (122, 123, 162, 163), (108, 109, 160, 161), (62, 223, 192, 0), (60, 222, 223, 62), (58, 221, 222, 60), (56, 220, 221, 58), (54, 219, 220, 56), (52, 218, 219, 54), (50, 217, 218, 52), (48, 216, 217, 50), (46, 215, 216, 48), (44, 214, 215, 46), (42, 213, 214, 44), (40, 212, 213, 42), (38, 211, 212, 40), (36, 210, 211, 38), (34, 209, 210, 36), (32, 208, 209, 34), (30, 207, 208, 32), (28, 206, 207, 30), (26, 205, 206, 28), (24, 204, 205, 26), (22, 203, 204, 24), (20, 202, 203, 22), (18, 201, 202, 20), (16, 200, 201, 18), (14, 199, 200, 16), (12, 198, 199, 14), (10, 197, 198, 12), (8, 196, 197, 10), (6, 195, 196, 8), (4, 194, 195, 6), (2, 193, 194, 4), (0, 192, 193, 2), (287, 263, 238, 255), (286, 261, 235, 254), (285, 260, 233, 253), (284, 259, 231, 252), (283, 258, 229, 251), (282, 257, 227, 250), (281, 256, 225, 249), (280, 287, 255, 248), (279, 286, 254, 247), (278, 285, 253, 246), (277, 284, 252, 245), (276, 283, 251, 244), (275, 282, 250, 243), (274, 281, 249, 242), (273, 280, 248, 241), (272, 279, 247, 240), (271, 278, 246, 239), (270, 277, 245, 236), (269, 276, 244, 234), (268, 275, 243, 232), (267, 274, 242, 230), (266, 273, 241, 228), (265, 272, 240, 226), (264, 271, 239, 224), (263, 262, 237, 238), (262, 270, 236, 237), (261, 269, 234, 235), (260, 268, 232, 233), (259, 267, 230, 231), (258, 266, 228, 229), (257, 265, 226, 227), (256, 264, 224, 225), (16, 18, 264, 256), (34, 36, 265, 257), (52, 54, 266, 258), (8, 10, 267, 259), (26, 28, 268, 260), (44, 46, 269, 261), (0, 2, 270, 262), (62, 0, 262, 263), (18, 20, 271, 264), (36, 38, 272, 265), (54, 56, 273, 266), (10, 12, 274, 267), (28, 30, 275, 268), (46, 48, 276, 269), (2, 4, 277, 270), (20, 22, 278, 271), (38, 40, 279, 272), (56, 58, 280, 273), (12, 14, 281, 274), (30, 32, 282, 275), (48, 50, 283, 276), (4, 6, 284, 277), (22, 24, 285, 278), (40, 42, 286, 279), (58, 60, 287, 280), (14, 16, 256, 281), (32, 34, 257, 282), (50, 52, 258, 283), (6, 8, 259, 284), (24, 26, 260, 285), (42, 44, 261, 286), (60, 62, 263, 287), (11, 9, 292, 293), (29, 27, 301, 302), (47, 45, 310, 311), (3, 1, 288, 289), (1, 63, 319, 288), (21, 19, 297, 298), (39, 37, 306, 307), (57, 55, 315, 316), (13, 11, 293, 294), (31, 29, 302, 303), (49, 47, 311, 312), (5, 3, 289, 290), (23, 21, 298, 299), (41, 39, 307, 308), (59, 57, 316, 317), (15, 13, 294, 295), (33, 31, 303, 304), (51, 49, 312, 313), (7, 5, 290, 291), (25, 23, 299, 300), (43, 41, 308, 309), (61, 59, 317, 318), (17, 15, 295, 296), (35, 33, 304, 305), (53, 51, 313, 314), (9, 7, 291, 292), (27, 25, 300, 301), (45, 43, 309, 310), (63, 61, 318, 319), (19, 17, 296, 297), (37, 35, 305, 306), (55, 53, 314, 315), (417, 416, 339, 340), (419, 418, 326, 327), (420, 417, 340, 341), (421, 419, 327, 328), (422, 420, 341, 342), (423, 421, 328, 329), (424, 422, 342, 343), (425, 423, 329, 330), (426, 424, 343, 344), (427, 425, 330, 331), (428, 426, 344, 345), (429, 427, 331, 332), (430, 428, 345, 346), (431, 429, 332, 333), (432, 430, 346, 347), (433, 431, 333, 334), (435, 434, 320, 321), (436, 432, 347, 348), (437, 433, 334, 335), (438, 435, 321, 322), (439, 436, 348, 349), (440, 437, 335, 336), (441, 438, 322, 323), (442, 439, 349, 350), (443, 440, 336, 337), (444, 441, 323, 324), (445, 442, 350, 351), (446, 443, 337, 338), (447, 444, 324, 325), (434, 445, 351, 320), (416, 446, 338, 339), (418, 447, 325, 326), (449, 448, 374, 375), (451, 450, 361, 362), (452, 449, 375, 376), (453, 451, 362, 363), (454, 452, 376, 377), (455, 453, 363, 364), (456, 454, 377, 378), (457, 455, 364, 365), (458, 456, 378, 379), (459, 457, 365, 366), (461, 460, 352, 353), (462, 458, 379, 380), (463, 459, 366, 367), (464, 461, 353, 354), (465, 462, 380, 381), (466, 463, 367, 368), (467, 464, 354, 355), (468, 465, 381, 382), (469, 466, 368, 369), (470, 467, 355, 356), (471, 468, 382, 383), (472, 469, 369, 370), (473, 470, 356, 357), (460, 471, 383, 352), (474, 472, 370, 371), (475, 473, 357, 358), (476, 474, 371, 372), (477, 475, 358, 359), (478, 476, 372, 373), (479, 477, 359, 360), (448, 478, 373, 374), (450, 479, 360, 361), (378, 377, 409, 410), (365, 364, 396, 397), (379, 378, 410, 411), (366, 365, 397, 398), (353, 352, 384, 385), (380, 379, 411, 412), (367, 366, 398, 399), (354, 353, 385, 386), (381, 380, 412, 413), (368, 367, 399, 400), (355, 354, 386, 387), (382, 381, 413, 414), (369, 368, 400, 401), (356, 355, 387, 388), (383, 382, 414, 415), (370, 369, 401, 402), (357, 356, 388, 389), (352, 383, 415, 384), (371, 370, 402, 403), (358, 357, 389, 390), (372, 371, 403, 404), (359, 358, 390, 391), (373, 372, 404, 405), (360, 359, 391, 392), (374, 373, 405, 406), (361, 360, 392, 393), (375, 374, 406, 407), (362, 361, 393, 394), (376, 375, 407, 408), (363, 362, 394, 395), (377, 376, 408, 409), (364, 363, 395, 396), (385, 384, 415, 414, 413, 412, 411, 410, 409, 408, 407, 406, 405, 404, 403, 402, 401, 400, 399, 398, 397, 396, 395, 394, 393, 392, 391, 390, 389, 388, 387, 386), (510, 508, 447, 418), (509, 507, 446, 416), (511, 506, 445, 434), (508, 505, 444, 447), (507, 504, 443, 446), (506, 503, 442, 445), (505, 502, 441, 444), (504, 501, 440, 443), (503, 500, 439, 442), (502, 499, 438, 441), (501, 498, 437, 440), (500, 497, 436, 439), (499, 496, 435, 438), (498, 495, 433, 437), (497, 494, 432, 436), (496, 511, 434, 435), (495, 493, 431, 433), (494, 492, 430, 432), (493, 491, 429, 431), (492, 490, 428, 430), (491, 489, 427, 429), (490, 488, 426, 428), (489, 487, 425, 427), (488, 486, 424, 426), (487, 485, 423, 425), (486, 484, 422, 424), (485, 483, 421, 423), (484, 482, 420, 422), (483, 481, 419, 421), (482, 480, 417, 420), (481, 510, 418, 419), (480, 509, 416, 417), (329, 328, 479, 450), (342, 341, 478, 448), (328, 327, 477, 479), (341, 340, 476, 478), (327, 326, 475, 477), (340, 339, 474, 476), (326, 325, 473, 475), (339, 338, 472, 474), (320, 351, 471, 460), (325, 324, 470, 473), (338, 337, 469, 472), (351, 350, 468, 471), (324, 323, 467, 470), (337, 336, 466, 469), (350, 349, 465, 468), (323, 322, 464, 467), (336, 335, 463, 466), (349, 348, 462, 465), (322, 321, 461, 464), (335, 334, 459, 463), (348, 347, 458, 462), (321, 320, 460, 461), (334, 333, 457, 459), (347, 346, 456, 458), (333, 332, 455, 457), (346, 345, 454, 456), (332, 331, 453, 455), (345, 344, 452, 454), (331, 330, 451, 453), (344, 343, 449, 452), (330, 329, 450, 451), (343, 342, 448, 449), (308, 307, 509, 480), (295, 294, 510, 481), (309, 308, 480, 482), (296, 295, 481, 483), (310, 309, 482, 484), (297, 296, 483, 485), (311, 310, 484, 486), (298, 297, 485, 487), (312, 311, 486, 488), (299, 298, 487, 489), (313, 312, 488, 490), (300, 299, 489, 491), (314, 313, 490, 492), (301, 300, 491, 493), (315, 314, 492, 494), (302, 301, 493, 495), (289, 288, 511, 496), (316, 315, 494, 497), (303, 302, 495, 498), (290, 289, 496, 499), (317, 316, 497, 500), (304, 303, 498, 501), (291, 290, 499, 502), (318, 317, 500, 503), (305, 304, 501, 504), (292, 291, 502, 505), (319, 318, 503, 506), (306, 305, 504, 507), (293, 292, 505, 508), (288, 319, 506, 511), (307, 306, 507, 509), (294, 293, 508, 510), (574, 543, 512, 575), (573, 542, 543, 574), (572, 541, 542, 573), (571, 540, 541, 572), (570, 539, 540, 571), (569, 538, 539, 570), (568, 537, 538, 569), (567, 536, 537, 568), (566, 535, 536, 567), (565, 534, 535, 566), (564, 533, 534, 565), (563, 532, 533, 564), (562, 531, 532, 563), (561, 530, 531, 562), (560, 529, 530, 561), (559, 528, 529, 560), (558, 527, 528, 559), (557, 526, 527, 558), (556, 525, 526, 557), (555, 524, 525, 556), (554, 523, 524, 555), (553, 522, 523, 554), (552, 521, 522, 553), (551, 520, 521, 552), (550, 519, 520, 551), (549, 518, 519, 550), (548, 517, 518, 549), (547, 516, 517, 548), (546, 515, 516, 547), (545, 514, 515, 546), (544, 513, 514, 545), (575, 512, 513, 544), (644, 575, 544, 645), (645, 544, 545, 646), (646, 545, 546, 647), (647, 546, 547, 648), (648, 547, 548, 649), (649, 548, 549, 650), (650, 549, 550, 651), (651, 550, 551, 652), (652, 551, 552, 653), (653, 552, 553, 654), (654, 553, 554, 655), (655, 554, 555, 656), (656, 555, 556, 657), (657, 556, 557, 658), (658, 557, 558, 659), (659, 558, 559, 660), (660, 559, 560, 661), (661, 560, 561, 662), (662, 561, 562, 663), (663, 562, 563, 664), (664, 563, 564, 665), (665, 564, 565, 666), (666, 565, 566, 667), (667, 566, 567, 668), (668, 567, 568, 669), (669, 568, 569, 670), (670, 569, 570, 671), (671, 570, 571, 672), (672, 571, 572, 673), (673, 572, 573, 674), (674, 573, 574, 675), (675, 574, 575, 644), (638, 606, 607, 639), (637, 605, 606, 638), (636, 604, 605, 637), (635, 603, 604, 636), (634, 602, 603, 635), (633, 601, 602, 634), (632, 600, 601, 633), (631, 599, 600, 632), (630, 598, 599, 631), (629, 597, 598, 630), (628, 596, 597, 629), (627, 595, 596, 628), (626, 594, 595, 627), (625, 593, 594, 626), (624, 592, 593, 625), (623, 591, 592, 624), (622, 590, 591, 623), (621, 589, 590, 622), (620, 588, 589, 621), (619, 587, 588, 620), (618, 586, 587, 619), (617, 585, 586, 618), (616, 584, 585, 617), (584, 616, 643, 640), (616, 615, 614, 642, 643), (613, 581, 582, 614), (612, 580, 581, 613), (611, 579, 580, 612), (610, 578, 579, 611), (609, 577, 578, 610), (608, 576, 577, 609), (639, 607, 576, 608), (707, 639, 608, 676), (676, 608, 609, 677), (677, 609, 610, 678), (678, 610, 611, 679), (679, 611, 612, 680), (680, 612, 613, 681), (681, 613, 614, 682), (682, 614, 615, 683), (683, 615, 616, 684), (684, 616, 617, 685), (685, 617, 618, 686), (686, 618, 619, 687), (687, 619, 620, 688), (688, 620, 621, 689), (689, 621, 622, 690), (690, 622, 623, 691), (691, 623, 624, 692), (692, 624, 625, 693), (693, 625, 626, 694), (694, 626, 627, 695), (695, 627, 628, 696), (696, 628, 629, 697), (697, 629, 630, 698), (698, 630, 631, 699), (699, 631, 632, 700), (700, 632, 633, 701), (701, 633, 634, 702), (702, 634, 635, 703), (703, 635, 636, 704), (704, 636, 637, 705), (705, 637, 638, 706), (706, 638, 639, 707), (614, 582, 641, 642), (606, 675, 644, 607), (605, 674, 675, 606), (604, 673, 674, 605), (603, 672, 673, 604), (602, 671, 672, 603), (601, 670, 671, 602), (600, 669, 670, 601), (599, 668, 669, 600), (598, 667, 668, 599), (597, 666, 667, 598), (596, 665, 666, 597), (595, 664, 665, 596), (594, 663, 664, 595), (593, 662, 663, 594), (592, 661, 662, 593), (591, 660, 661, 592), (590, 659, 660, 591), (589, 658, 659, 590), (588, 657, 658, 589), (587, 656, 657, 588), (586, 655, 656, 587), (585, 654, 655, 586), (584, 653, 654, 585), (583, 652, 653, 584), (582, 651, 652, 583), (581, 650, 651, 582), (580, 649, 650, 581), (579, 648, 649, 580), (578, 647, 648, 579), (577, 646, 647, 578), (576, 645, 646, 577), (607, 644, 645, 576), (223, 706, 707, 192), (222, 705, 706, 223), (221, 704, 705, 222), (220, 703, 704, 221), (219, 702, 703, 220), (218, 701, 702, 219), (217, 700, 701, 218), (216, 699, 700, 217), (215, 698, 699, 216), (214, 697, 698, 215), (213, 696, 697, 214), (212, 695, 696, 213), (211, 694, 695, 212), (210, 693, 694, 211), (209, 692, 693, 210), (208, 691, 692, 209), (207, 690, 691, 208), (206, 689, 690, 207), (205, 688, 689, 206), (204, 687, 688, 205), (203, 686, 687, 204), (202, 685, 686, 203), (201, 684, 685, 202), (200, 683, 684, 201), (199, 682, 683, 200), (198, 681, 682, 199), (197, 680, 681, 198), (196, 679, 680, 197), (195, 678, 679, 196), (194, 677, 678, 195), (193, 676, 677, 194), (192, 707, 676, 193), (643, 642, 710, 711), (583, 584, 640, 641, 582), (642, 641, 709, 710), (640, 643, 711, 708), (641, 640, 708, 709), (710, 714, 715, 711), (708, 711, 715, 712), (709, 713, 714, 710), (713, 712, 716, 717), (719, 718, 722, 723), (715, 714, 718, 719), (714, 713, 717, 718), (712, 715, 719, 716), (720, 723, 727, 724), (718, 717, 721, 722), (716, 719, 723, 720), (717, 716, 720, 721), (727, 726, 730, 731), (721, 720, 724, 725), (723, 722, 726, 727), (722, 721, 725, 726), (730, 729, 733, 734), (726, 725, 729, 730), (724, 727, 731, 728), (725, 724, 728, 729), (732, 735, 739, 736), (728, 731, 735, 732), (729, 728, 732, 733), (731, 730, 734, 735), (739, 738, 742, 743), (733, 732, 736, 737), (735, 734, 738, 739), (734, 733, 737, 738), (740, 743, 747, 744), (738, 737, 741, 742), (736, 739, 743, 740), (737, 736, 740, 741), (744, 747, 751, 748), (741, 740, 744, 745), (743, 742, 746, 747), (742, 741, 745, 746), (751, 750, 754, 755), (745, 744, 748, 749), (747, 746, 750, 751), (746, 745, 749, 750), (752, 755, 759, 756), (750, 749, 753, 754), (748, 751, 755, 752), (749, 748, 752, 753), (757, 756, 760, 761), (753, 752, 756, 757), (755, 754, 758, 759), (754, 753, 757, 758), (763, 762, 766, 767), (759, 758, 762, 763), (758, 757, 761, 762), (756, 759, 763, 760), (764, 767, 771, 768), (762, 761, 765, 766), (760, 763, 767, 764), (761, 760, 764, 765), (771, 770, 774, 775), (765, 764, 768, 769), (767, 766, 770, 771), (766, 765, 769, 770), (774, 773, 777, 778), (770, 769, 773, 774), (768, 771, 775, 772), (769, 768, 772, 773), (776, 779, 783, 780), (772, 775, 779, 776), (773, 772, 776, 777), (775, 774, 778, 779), (783, 782, 786, 787), (777, 776, 780, 781), (779, 778, 782, 783), (778, 777, 781, 782), (784, 787, 791, 788), (782, 781, 785, 786), (780, 783, 787, 784), (781, 780, 784, 785), (788, 791, 795, 792), (785, 784, 788, 789), (787, 786, 790, 791), (786, 785, 789, 790), (795, 794, 798, 799), (789, 788, 792, 793), (791, 790, 794, 795), (790, 789, 793, 794), (796, 799, 803, 800), (794, 793, 797, 798), (792, 795, 799, 796), (793, 792, 796, 797), (801, 800, 804, 805), (797, 796, 800, 801), (799, 798, 802, 803), (798, 797, 801, 802), (807, 806, 810, 811), (803, 802, 806, 807), (802, 801, 805, 806), (800, 803, 807, 804), (808, 811, 815, 812), (806, 805, 809, 810), (804, 807, 811, 808), (805, 804, 808, 809), (815, 814, 818, 819), (809, 808, 812, 813), (811, 810, 814, 815), (810, 809, 813, 814), (818, 817, 816, 819), (814, 813, 817, 818), (812, 815, 819, 816), (813, 812, 816, 817), (708, 712, 713, 709), (1332, 1333, 823, 821), (1333, 1334, 825, 823), (1334, 1335, 827, 825), (1335, 1336, 829, 827), (1336, 1337, 831, 829), (1337, 1338, 833, 831), (1338, 1339, 835, 833), (1339, 1340, 837, 835), (1340, 1341, 839, 837), (1341, 1342, 841, 839), (1342, 1343, 843, 841), (1343, 1344, 845, 843), (1344, 1345, 847, 845), (1345, 1346, 849, 847), (1346, 1347, 851, 849), (1347, 1348, 853, 851), (1348, 1349, 855, 853), (1349, 1350, 857, 855), (1350, 1351, 859, 857), (1351, 1352, 861, 859), (1352, 1353, 863, 861), (1353, 1354, 865, 863), (1354, 1355, 867, 865), (1355, 1356, 869, 867), (1356, 1357, 871, 869), (1357, 1358, 873, 871), (1358, 1359, 875, 873), (1359, 1360, 877, 875), (1360, 1361, 879, 877), (1361, 1362, 881, 879), (1362, 1363, 883, 881), (1363, 1332, 821, 883), (1045, 892, 893, 1044), (1047, 901, 902, 1046), (1049, 910, 911, 1048), (1051, 888, 889, 1050), (1053, 897, 898, 1052), (1055, 906, 907, 1054), (1057, 884, 885, 1056), (1058, 915, 884, 1057), (1044, 893, 894, 1059), (1046, 902, 903, 1060), (1048, 911, 912, 1061), (1050, 889, 890, 1062), (1052, 898, 899, 1063), (1054, 907, 908, 1064), (1056, 885, 886, 1065), (1059, 894, 895, 1066), (1060, 903, 904, 1067), (1061, 912, 913, 1068), (1062, 890, 891, 1069), (1063, 899, 900, 1070), (1064, 908, 909, 1071), (1065, 886, 887, 1072), (1066, 895, 896, 1073), (1067, 904, 905, 1074), (1068, 913, 914, 1075), (1069, 891, 892, 1045), (1070, 900, 901, 1047), (1071, 909, 910, 1049), (1072, 887, 888, 1051), (1073, 896, 897, 1053), (1074, 905, 906, 1055), (1075, 914, 915, 1058), (893, 925, 926, 894), (907, 939, 940, 908), (894, 926, 927, 895), (908, 940, 941, 909), (895, 927, 928, 896), (909, 941, 942, 910), (896, 928, 929, 897), (910, 942, 943, 911), (897, 929, 930, 898), (884, 916, 917, 885), (911, 943, 944, 912), (898, 930, 931, 899), (885, 917, 918, 886), (912, 944, 945, 913), (899, 931, 932, 900), (886, 918, 919, 887), (913, 945, 946, 914), (900, 932, 933, 901), (887, 919, 920, 888), (914, 946, 947, 915), (901, 933, 934, 902), (888, 920, 921, 889), (915, 947, 916, 884), (902, 934, 935, 903), (889, 921, 922, 890), (903, 935, 936, 904), (890, 922, 923, 891), (904, 936, 937, 905), (891, 923, 924, 892), (905, 937, 938, 906), (892, 924, 925, 893), (906, 938, 939, 907), (981, 960, 961, 980), (983, 974, 975, 982), (980, 961, 962, 984), (986, 948, 949, 985), (982, 975, 976, 987), (984, 962, 963, 988), (985, 949, 950, 989), (987, 976, 977, 990), (988, 963, 964, 991), (989, 950, 951, 992), (990, 977, 978, 993), (991, 964, 965, 994), (992, 951, 952, 995), (993, 978, 979, 996), (994, 965, 966, 997), (995, 952, 953, 998), (996, 979, 948, 986), (997, 966, 967, 999), (998, 953, 954, 1000), (999, 967, 968, 1001), (1000, 954, 955, 1002), (1001, 968, 969, 1003), (1002, 955, 956, 1004), (1003, 969, 970, 1005), (1004, 956, 957, 1006), (1005, 970, 971, 1007), (1006, 957, 958, 1008), (1007, 971, 972, 1009), (1008, 958, 959, 1010), (1009, 972, 973, 1011), (1010, 959, 960, 981), (1011, 973, 974, 983), (948, 979, 978, 977, 976, 975, 974, 973, 972, 971, 970, 969, 968, 967, 966, 965, 964, 963, 962, 961, 960, 959, 958, 957, 956, 955, 954, 953, 952, 951, 950, 949), (941, 1011, 983, 942), (927, 1010, 981, 928), (940, 1009, 1011, 941), (926, 1008, 1010, 927), (939, 1007, 1009, 940), (925, 1006, 1008, 926), (938, 1005, 1007, 939), (924, 1004, 1006, 925), (937, 1003, 1005, 938), (923, 1002, 1004, 924), (936, 1001, 1003, 937), (922, 1000, 1002, 923), (935, 999, 1001, 936), (921, 998, 1000, 922), (934, 997, 999, 935), (947, 996, 986, 916), (920, 995, 998, 921), (933, 994, 997, 934), (946, 993, 996, 947), (919, 992, 995, 920), (932, 991, 994, 933), (945, 990, 993, 946), (918, 989, 992, 919), (931, 988, 991, 932), (944, 987, 990, 945), (917, 985, 989, 918), (930, 984, 988, 931), (943, 982, 987, 944), (916, 986, 985, 917), (929, 980, 984, 930), (942, 983, 982, 943), (928, 981, 980, 929), (882, 820, 1012, 1043), (880, 882, 1043, 1042), (878, 880, 1042, 1041), (876, 878, 1041, 1040), (874, 876, 1040, 1039), (872, 874, 1039, 1038), (870, 872, 1038, 1037), (868, 870, 1037, 1036), (866, 868, 1036, 1035), (864, 866, 1035, 1034), (862, 864, 1034, 1033), (860, 862, 1033, 1032), (858, 860, 1032, 1031), (856, 858, 1031, 1030), (854, 856, 1030, 1029), (852, 854, 1029, 1028), (850, 852, 1028, 1027), (848, 850, 1027, 1026), (846, 848, 1026, 1025), (844, 846, 1025, 1024), (842, 844, 1024, 1023), (840, 842, 1023, 1022), (838, 840, 1022, 1021), (836, 838, 1021, 1020), (834, 836, 1020, 1019), (832, 834, 1019, 1018), (830, 832, 1018, 1017), (828, 830, 1017, 1016), (826, 828, 1016, 1015), (824, 826, 1015, 1014), (822, 824, 1014, 1013), (820, 822, 1013, 1012), (1107, 1075, 1058, 1083), (1106, 1074, 1055, 1081), (1105, 1073, 1053, 1080), (1104, 1072, 1051, 1079), (1103, 1071, 1049, 1078), (1102, 1070, 1047, 1077), (1101, 1069, 1045, 1076), (1100, 1068, 1075, 1107), (1099, 1067, 1074, 1106), (1098, 1066, 1073, 1105), (1097, 1065, 1072, 1104), (1096, 1064, 1071, 1103), (1095, 1063, 1070, 1102), (1094, 1062, 1069, 1101), (1093, 1061, 1068, 1100), (1092, 1060, 1067, 1099), (1091, 1059, 1066, 1098), (1090, 1056, 1065, 1097), (1089, 1054, 1064, 1096), (1088, 1052, 1063, 1095), (1087, 1050, 1062, 1094), (1086, 1048, 1061, 1093), (1085, 1046, 1060, 1092), (1084, 1044, 1059, 1091), (1083, 1058, 1057, 1082), (1082, 1057, 1056, 1090), (1081, 1055, 1054, 1089), (1080, 1053, 1052, 1088), (1079, 1051, 1050, 1087), (1078, 1049, 1048, 1086), (1077, 1047, 1046, 1085), (1076, 1045, 1044, 1084), (836, 1076, 1084, 838), (854, 1077, 1085, 856), (872, 1078, 1086, 874), (828, 1079, 1087, 830), (846, 1080, 1088, 848), (864, 1081, 1089, 866), (820, 1082, 1090, 822), (882, 1083, 1082, 820), (838, 1084, 1091, 840), (856, 1085, 1092, 858), (874, 1086, 1093, 876), (830, 1087, 1094, 832), (848, 1088, 1095, 850), (866, 1089, 1096, 868), (822, 1090, 1097, 824), (840, 1091, 1098, 842), (858, 1092, 1099, 860), (876, 1093, 1100, 878), (832, 1094, 1101, 834), (850, 1095, 1102, 852), (868, 1096, 1103, 870), (824, 1097, 1104, 826), (842, 1098, 1105, 844), (860, 1099, 1106, 862), (878, 1100, 1107, 880), (834, 1101, 1076, 836), (852, 1102, 1077, 854), (870, 1103, 1078, 872), (826, 1104, 1079, 828), (844, 1105, 1080, 846), (862, 1106, 1081, 864), (880, 1107, 1083, 882), (831, 1113, 1112, 829), (849, 1122, 1121, 847), (867, 1131, 1130, 865), (823, 1109, 1108, 821), (821, 1108, 1139, 883), (841, 1118, 1117, 839), (859, 1127, 1126, 857), (877, 1136, 1135, 875), (833, 1114, 1113, 831), (851, 1123, 1122, 849), (869, 1132, 1131, 867), (825, 1110, 1109, 823), (843, 1119, 1118, 841), (861, 1128, 1127, 859), (879, 1137, 1136, 877), (835, 1115, 1114, 833), (853, 1124, 1123, 851), (871, 1133, 1132, 869), (827, 1111, 1110, 825), (845, 1120, 1119, 843), (863, 1129, 1128, 861), (881, 1138, 1137, 879), (837, 1116, 1115, 835), (855, 1125, 1124, 853), (873, 1134, 1133, 871), (829, 1112, 1111, 827), (847, 1121, 1120, 845), (865, 1130, 1129, 863), (883, 1139, 1138, 881), (839, 1117, 1116, 837), (857, 1126, 1125, 855), (875, 1135, 1134, 873), (1237, 1160, 1159, 1236), (1239, 1147, 1146, 1238), (1240, 1161, 1160, 1237), (1241, 1148, 1147, 1239), (1242, 1162, 1161, 1240), (1243, 1149, 1148, 1241), (1244, 1163, 1162, 1242), (1245, 1150, 1149, 1243), (1246, 1164, 1163, 1244), (1247, 1151, 1150, 1245), (1248, 1165, 1164, 1246), (1249, 1152, 1151, 1247), (1250, 1166, 1165, 1248), (1251, 1153, 1152, 1249), (1252, 1167, 1166, 1250), (1253, 1154, 1153, 1251), (1255, 1141, 1140, 1254), (1256, 1168, 1167, 1252), (1257, 1155, 1154, 1253), (1258, 1142, 1141, 1255), (1259, 1169, 1168, 1256), (1260, 1156, 1155, 1257), (1261, 1143, 1142, 1258), (1262, 1170, 1169, 1259), (1263, 1157, 1156, 1260), (1264, 1144, 1143, 1261), (1265, 1171, 1170, 1262), (1266, 1158, 1157, 1263), (1267, 1145, 1144, 1264), (1254, 1140, 1171, 1265), (1236, 1159, 1158, 1266), (1238, 1146, 1145, 1267), (1269, 1195, 1194, 1268), (1271, 1182, 1181, 1270), (1272, 1196, 1195, 1269), (1273, 1183, 1182, 1271), (1274, 1197, 1196, 1272), (1275, 1184, 1183, 1273), (1276, 1198, 1197, 1274), (1277, 1185, 1184, 1275), (1278, 1199, 1198, 1276), (1279, 1186, 1185, 1277), (1281, 1173, 1172, 1280), (1282, 1200, 1199, 1278), (1283, 1187, 1186, 1279), (1284, 1174, 1173, 1281), (1285, 1201, 1200, 1282), (1286, 1188, 1187, 1283), (1287, 1175, 1174, 1284), (1288, 1202, 1201, 1285), (1289, 1189, 1188, 1286), (1290, 1176, 1175, 1287), (1291, 1203, 1202, 1288), (1292, 1190, 1189, 1289), (1293, 1177, 1176, 1290), (1280, 1172, 1203, 1291), (1294, 1191, 1190, 1292), (1295, 1178, 1177, 1293), (1296, 1192, 1191, 1294), (1297, 1179, 1178, 1295), (1298, 1193, 1192, 1296), (1299, 1180, 1179, 1297), (1268, 1194, 1193, 1298), (1270, 1181, 1180, 1299), (1198, 1230, 1229, 1197), (1185, 1217, 1216, 1184), (1199, 1231, 1230, 1198), (1186, 1218, 1217, 1185), (1173, 1205, 1204, 1172), (1200, 1232, 1231, 1199), (1187, 1219, 1218, 1186), (1174, 1206, 1205, 1173), (1201, 1233, 1232, 1200), (1188, 1220, 1219, 1187), (1175, 1207, 1206, 1174), (1202, 1234, 1233, 1201), (1189, 1221, 1220, 1188), (1176, 1208, 1207, 1175), (1203, 1235, 1234, 1202), (1190, 1222, 1221, 1189), (1177, 1209, 1208, 1176), (1172, 1204, 1235, 1203), (1191, 1223, 1222, 1190), (1178, 1210, 1209, 1177), (1192, 1224, 1223, 1191), (1179, 1211, 1210, 1178), (1193, 1225, 1224, 1192), (1180, 1212, 1211, 1179), (1194, 1226, 1225, 1193), (1181, 1213, 1212, 1180), (1195, 1227, 1226, 1194), (1182, 1214, 1213, 1181), (1196, 1228, 1227, 1195), (1183, 1215, 1214, 1182), (1197, 1229, 1228, 1196), (1184, 1216, 1215, 1183), (1205, 1206, 1207, 1208, 1209, 1210, 1211, 1212, 1213, 1214, 1215, 1216, 1217, 1218, 1219, 1220, 1221, 1222, 1223, 1224, 1225, 1226, 1227, 1228, 1229, 1230, 1231, 1232, 1233, 1234, 1235, 1204), (1330, 1238, 1267, 1328), (1329, 1236, 1266, 1327), (1331, 1254, 1265, 1326), (1328, 1267, 1264, 1325), (1327, 1266, 1263, 1324), (1326, 1265, 1262, 1323), (1325, 1264, 1261, 1322), (1324, 1263, 1260, 1321), (1323, 1262, 1259, 1320), (1322, 1261, 1258, 1319), (1321, 1260, 1257, 1318), (1320, 1259, 1256, 1317), (1319, 1258, 1255, 1316), (1318, 1257, 1253, 1315), (1317, 1256, 1252, 1314), (1316, 1255, 1254, 1331), (1315, 1253, 1251, 1313), (1314, 1252, 1250, 1312), (1313, 1251, 1249, 1311), (1312, 1250, 1248, 1310), (1311, 1249, 1247, 1309), (1310, 1248, 1246, 1308), (1309, 1247, 1245, 1307), (1308, 1246, 1244, 1306), (1307, 1245, 1243, 1305), (1306, 1244, 1242, 1304), (1305, 1243, 1241, 1303), (1304, 1242, 1240, 1302), (1303, 1241, 1239, 1301), (1302, 1240, 1237, 1300), (1301, 1239, 1238, 1330), (1300, 1237, 1236, 1329), (1149, 1270, 1299, 1148), (1162, 1268, 1298, 1161), (1148, 1299, 1297, 1147), (1161, 1298, 1296, 1160), (1147, 1297, 1295, 1146), (1160, 1296, 1294, 1159), (1146, 1295, 1293, 1145), (1159, 1294, 1292, 1158), (1140, 1280, 1291, 1171), (1145, 1293, 1290, 1144), (1158, 1292, 1289, 1157), (1171, 1291, 1288, 1170), (1144, 1290, 1287, 1143), (1157, 1289, 1286, 1156), (1170, 1288, 1285, 1169), (1143, 1287, 1284, 1142), (1156, 1286, 1283, 1155), (1169, 1285, 1282, 1168), (1142, 1284, 1281, 1141), (1155, 1283, 1279, 1154), (1168, 1282, 1278, 1167), (1141, 1281, 1280, 1140), (1154, 1279, 1277, 1153), (1167, 1278, 1276, 1166), (1153, 1277, 1275, 1152), (1166, 1276, 1274, 1165), (1152, 1275, 1273, 1151), (1165, 1274, 1272, 1164), (1151, 1273, 1271, 1150), (1164, 1272, 1269, 1163), (1150, 1271, 1270, 1149), (1163, 1269, 1268, 1162), (1128, 1300, 1329, 1127), (1115, 1301, 1330, 1114), (1129, 1302, 1300, 1128), (1116, 1303, 1301, 1115), (1130, 1304, 1302, 1129), (1117, 1305, 1303, 1116), (1131, 1306, 1304, 1130), (1118, 1307, 1305, 1117), (1132, 1308, 1306, 1131), (1119, 1309, 1307, 1118), (1133, 1310, 1308, 1132), (1120, 1311, 1309, 1119), (1134, 1312, 1310, 1133), (1121, 1313, 1311, 1120), (1135, 1314, 1312, 1134), (1122, 1315, 1313, 1121), (1109, 1316, 1331, 1108), (1136, 1317, 1314, 1135), (1123, 1318, 1315, 1122), (1110, 1319, 1316, 1109), (1137, 1320, 1317, 1136), (1124, 1321, 1318, 1123), (1111, 1322, 1319, 1110), (1138, 1323, 1320, 1137), (1125, 1324, 1321, 1124), (1112, 1325, 1322, 1111), (1139, 1326, 1323, 1138), (1126, 1327, 1324, 1125), (1113, 1328, 1325, 1112), (1108, 1331, 1326, 1139), (1127, 1329, 1327, 1126), (1114, 1330, 1328, 1113), (1394, 1395, 1332, 1363), (1393, 1394, 1363, 1362), (1392, 1393, 1362, 1361), (1391, 1392, 1361, 1360), (1390, 1391, 1360, 1359), (1389, 1390, 1359, 1358), (1388, 1389, 1358, 1357), (1387, 1388, 1357, 1356), (1386, 1387, 1356, 1355), (1385, 1386, 1355, 1354), (1384, 1385, 1354, 1353), (1383, 1384, 1353, 1352), (1382, 1383, 1352, 1351), (1381, 1382, 1351, 1350), (1380, 1381, 1350, 1349), (1379, 1380, 1349, 1348), (1378, 1379, 1348, 1347), (1377, 1378, 1347, 1346), (1376, 1377, 1346, 1345), (1375, 1376, 1345, 1344), (1374, 1375, 1344, 1343), (1373, 1374, 1343, 1342), (1372, 1373, 1342, 1341), (1371, 1372, 1341, 1340), (1370, 1371, 1340, 1339), (1369, 1370, 1339, 1338), (1368, 1369, 1338, 1337), (1367, 1368, 1337, 1336), (1366, 1367, 1336, 1335), (1365, 1366, 1335, 1334), (1364, 1365, 1334, 1333), (1395, 1364, 1333, 1332), (1464, 1465, 1364, 1395), (1465, 1466, 1365, 1364), (1466, 1467, 1366, 1365), (1467, 1468, 1367, 1366), (1468, 1469, 1368, 1367), (1469, 1470, 1369, 1368), (1470, 1471, 1370, 1369), (1471, 1472, 1371, 1370), (1472, 1473, 1372, 1371), (1473, 1474, 1373, 1372), (1474, 1475, 1374, 1373), (1475, 1476, 1375, 1374), (1476, 1477, 1376, 1375), (1477, 1478, 1377, 1376), (1478, 1479, 1378, 1377), (1479, 1480, 1379, 1378), (1480, 1481, 1380, 1379), (1481, 1482, 1381, 1380), (1482, 1483, 1382, 1381), (1483, 1484, 1383, 1382), (1484, 1485, 1384, 1383), (1485, 1486, 1385, 1384), (1486, 1487, 1386, 1385), (1487, 1488, 1387, 1386), (1488, 1489, 1388, 1387), (1489, 1490, 1389, 1388), (1490, 1491, 1390, 1389), (1491, 1492, 1391, 1390), (1492, 1493, 1392, 1391), (1493, 1494, 1393, 1392), (1494, 1495, 1394, 1393), (1495, 1464, 1395, 1394), (1458, 1459, 1427, 1426), (1457, 1458, 1426, 1425), (1456, 1457, 1425, 1424), (1455, 1456, 1424, 1423), (1454, 1455, 1423, 1422), (1453, 1454, 1422, 1421), (1452, 1453, 1421, 1420), (1451, 1452, 1420, 1419), (1450, 1451, 1419, 1418), (1449, 1450, 1418, 1417), (1448, 1449, 1417, 1416), (1447, 1448, 1416, 1415), (1446, 1447, 1415, 1414), (1445, 1446, 1414, 1413), (1444, 1445, 1413, 1412), (1443, 1444, 1412, 1411), (1442, 1443, 1411, 1410), (1441, 1442, 1410, 1409), (1440, 1441, 1409, 1408), (1439, 1440, 1408, 1407), (1438, 1439, 1407, 1406), (1437, 1438, 1406, 1405), (1436, 1437, 1405, 1404), (1404, 1460, 1463, 1436), (1436, 1463, 1462, 1434, 1435), (1433, 1434, 1402, 1401), (1432, 1433, 1401, 1400), (1431, 1432, 1400, 1399), (1430, 1431, 1399, 1398), (1429, 1430, 1398, 1397), (1428, 1429, 1397, 1396), (1459, 1428, 1396, 1427), (1527, 1496, 1428, 1459), (1496, 1497, 1429, 1428), (1497, 1498, 1430, 1429), (1498, 1499, 1431, 1430), (1499, 1500, 1432, 1431), (1500, 1501, 1433, 1432), (1501, 1502, 1434, 1433), (1502, 1503, 1435, 1434), (1503, 1504, 1436, 1435), (1504, 1505, 1437, 1436), (1505, 1506, 1438, 1437), (1506, 1507, 1439, 1438), (1507, 1508, 1440, 1439), (1508, 1509, 1441, 1440), (1509, 1510, 1442, 1441), (1510, 1511, 1443, 1442), (1511, 1512, 1444, 1443), (1512, 1513, 1445, 1444), (1513, 1514, 1446, 1445), (1514, 1515, 1447, 1446), (1515, 1516, 1448, 1447), (1516, 1517, 1449, 1448), (1517, 1518, 1450, 1449), (1518, 1519, 1451, 1450), (1519, 1520, 1452, 1451), (1520, 1521, 1453, 1452), (1521, 1522, 1454, 1453), (1522, 1523, 1455, 1454), (1523, 1524, 1456, 1455), (1524, 1525, 1457, 1456), (1525, 1526, 1458, 1457), (1526, 1527, 1459, 1458), (1434, 1462, 1461, 1402), (1426, 1427, 1464, 1495), (1425, 1426, 1495, 1494), (1424, 1425, 1494, 1493), (1423, 1424, 1493, 1492), (1422, 1423, 1492, 1491), (1421, 1422, 1491, 1490), (1420, 1421, 1490, 1489), (1419, 1420, 1489, 1488), (1418, 1419, 1488, 1487), (1417, 1418, 1487, 1486), (1416, 1417, 1486, 1485), (1415, 1416, 1485, 1484), (1414, 1415, 1484, 1483), (1413, 1414, 1483, 1482), (1412, 1413, 1482, 1481), (1411, 1412, 1481, 1480), (1410, 1411, 1480, 1479), (1409, 1410, 1479, 1478), (1408, 1409, 1478, 1477), (1407, 1408, 1477, 1476), (1406, 1407, 1476, 1475), (1405, 1406, 1475, 1474), (1404, 1405, 1474, 1473), (1403, 1404, 1473, 1472), (1402, 1403, 1472, 1471), (1401, 1402, 1471, 1470), (1400, 1401, 1470, 1469), (1399, 1400, 1469, 1468), (1398, 1399, 1468, 1467), (1397, 1398, 1467, 1466), (1396, 1397, 1466, 1465), (1427, 1396, 1465, 1464), (1043, 1012, 1527, 1526), (1042, 1043, 1526, 1525), (1041, 1042, 1525, 1524), (1040, 1041, 1524, 1523), (1039, 1040, 1523, 1522), (1038, 1039, 1522, 1521), (1037, 1038, 1521, 1520), (1036, 1037, 1520, 1519), (1035, 1036, 1519, 1518), (1034, 1035, 1518, 1517), (1033, 1034, 1517, 1516), (1032, 1033, 1516, 1515), (1031, 1032, 1515, 1514), (1030, 1031, 1514, 1513), (1029, 1030, 1513, 1512), (1028, 1029, 1512, 1511), (1027, 1028, 1511, 1510), (1026, 1027, 1510, 1509), (1025, 1026, 1509, 1508), (1024, 1025, 1508, 1507), (1023, 1024, 1507, 1506), (1022, 1023, 1506, 1505), (1021, 1022, 1505, 1504), (1020, 1021, 1504, 1503), (1019, 1020, 1503, 1502), (1018, 1019, 1502, 1501), (1017, 1018, 1501, 1500), (1016, 1017, 1500, 1499), (1015, 1016, 1499, 1498), (1014, 1015, 1498, 1497), (1013, 1014, 1497, 1496), (1012, 1013, 1496, 1527), (1463, 1531, 1530, 1462), (1403, 1402, 1461, 1460, 1404), (1462, 1530, 1529, 1461), (1460, 1528, 1531, 1463), (1461, 1529, 1528, 1460), (1530, 1531, 1535, 1534), (1528, 1532, 1535, 1531), (1529, 1530, 1534, 1533), (1533, 1537, 1536, 1532), (1539, 1543, 1542, 1538), (1535, 1539, 1538, 1534), (1534, 1538, 1537, 1533), (1532, 1536, 1539, 1535), (1540, 1544, 1547, 1543), (1538, 1542, 1541, 1537), (1536, 1540, 1543, 1539), (1537, 1541, 1540, 1536), (1547, 1551, 1550, 1546), (1541, 1545, 1544, 1540), (1543, 1547, 1546, 1542), (1542, 1546, 1545, 1541), (1550, 1554, 1553, 1549), (1546, 1550, 1549, 1545), (1544, 1548, 1551, 1547), (1545, 1549, 1548, 1544), (1552, 1556, 1559, 1555), (1548, 1552, 1555, 1551), (1549, 1553, 1552, 1548), (1551, 1555, 1554, 1550), (1559, 1563, 1562, 1558), (1553, 1557, 1556, 1552), (1555, 1559, 1558, 1554), (1554, 1558, 1557, 1553), (1560, 1564, 1567, 1563), (1558, 1562, 1561, 1557), (1556, 1560, 1563, 1559), (1557, 1561, 1560, 1556), (1564, 1568, 1571, 1567), (1561, 1565, 1564, 1560), (1563, 1567, 1566, 1562), (1562, 1566, 1565, 1561), (1571, 1575, 1574, 1570), (1565, 1569, 1568, 1564), (1567, 1571, 1570, 1566), (1566, 1570, 1569, 1565), (1572, 1576, 1579, 1575), (1570, 1574, 1573, 1569), (1568, 1572, 1575, 1571), (1569, 1573, 1572, 1568), (1577, 1581, 1580, 1576), (1573, 1577, 1576, 1572), (1575, 1579, 1578, 1574), (1574, 1578, 1577, 1573), (1583, 1587, 1586, 1582), (1579, 1583, 1582, 1578), (1578, 1582, 1581, 1577), (1576, 1580, 1583, 1579), (1584, 1588, 1591, 1587), (1582, 1586, 1585, 1581), (1580, 1584, 1587, 1583), (1581, 1585, 1584, 1580), (1591, 1595, 1594, 1590), (1585, 1589, 1588, 1584), (1587, 1591, 1590, 1586), (1586, 1590, 1589, 1585), (1594, 1598, 1597, 1593), (1590, 1594, 1593, 1589), (1588, 1592, 1595, 1591), (1589, 1593, 1592, 1588), (1596, 1600, 1603, 1599), (1592, 1596, 1599, 1595), (1593, 1597, 1596, 1592), (1595, 1599, 1598, 1594), (1603, 1607, 1606, 1602), (1597, 1601, 1600, 1596), (1599, 1603, 1602, 1598), (1598, 1602, 1601, 1597), (1604, 1608, 1611, 1607), (1602, 1606, 1605, 1601), (1600, 1604, 1607, 1603), (1601, 1605, 1604, 1600), (1608, 1612, 1615, 1611), (1605, 1609, 1608, 1604), (1607, 1611, 1610, 1606), (1606, 1610, 1609, 1605), (1615, 1619, 1618, 1614), (1609, 1613, 1612, 1608), (1611, 1615, 1614, 1610), (1610, 1614, 1613, 1609), (1616, 1620, 1623, 1619), (1614, 1618, 1617, 1613), (1612, 1616, 1619, 1615), (1613, 1617, 1616, 1612), (1621, 1625, 1624, 1620), (1617, 1621, 1620, 1616), (1619, 1623, 1622, 1618), (1618, 1622, 1621, 1617), (1627, 1631, 1630, 1626), (1623, 1627, 1626, 1622), (1622, 1626, 1625, 1621), (1620, 1624, 1627, 1623), (1628, 1632, 1635, 1631), (1626, 1630, 1629, 1625), (1624, 1628, 1631, 1627), (1625, 1629, 1628, 1624), (1635, 1639, 1638, 1634), (1629, 1633, 1632, 1628), (1631, 1635, 1634, 1630), (1630, 1634, 1633, 1629), (1638, 1639, 1636, 1637), (1634, 1638, 1637, 1633), (1632, 1636, 1639, 1635), (1633, 1637, 1636, 1632), (1528, 1529, 1533, 1532)])
me_cylinder.polygons.foreach_set('use_smooth', [True] * 1578)
me_cylinder.use_remesh_preserve_volume = False
me_cylinder.use_remesh_preserve_attributes = False
me_cylinder.use_mirror_vertex_groups = False
me_cylinder.update()

# ---- objects
ob_cylinder = bpy.data.objects.new('Cylinder', me_cylinder)
ob_lamp = bpy.data.objects.new('Lamp', light_lamp)
ob_camera = bpy.data.objects.new('Camera', cam_camera)

# ---- transforms, parenting, visibility, modifiers, constraints
ob_cylinder.location = (0.0, 0.0, 0.01071)
ob_cylinder.scale = (0.005, 0.005, 0.005)
ob_cylinder.lineart.crease_threshold = 0.0
_m = ob_cylinder.modifiers.new('Subsurf', 'SUBSURF')
_m.uv_smooth = 'PRESERVE_CORNERS'
_m.quality = 2
_m.levels = 2
_m.show_only_control_edges = False
ob_lamp.location = (4.076, 1.005, 5.904)
ob_lamp.rotation_euler = (0.6503, 0.05522, 1.866)
ob_lamp.lock_rotations_4d = False
ob_lamp.empty_display_type = 'ARROWS'
ob_lamp.color = (0.0, 0.0, 0.0, 0.0)
ob_lamp.lineart.crease_threshold = 0.0
ob_camera.location = (0.1747, -2.133, 0.9809)
ob_camera.rotation_euler = (1.228, -1.145e-07, 0.07)
ob_camera.scale = (1.0, 1.0, 1.0)
ob_camera.lock_rotations_4d = False
ob_camera.empty_display_type = 'ARROWS'
ob_camera.color = (0.0, 0.0, 0.0, 0.0)
ob_camera.display_type = 'WIRE'
ob_camera.lineart.crease_threshold = 0.0

# ---- collection membership
col_collection_1.objects.link(ob_cylinder)
col_collection_1.objects.link(ob_lamp)
col_collection_1.objects.link(ob_camera)

# ---- scene / render settings (as saved in the file)
scene.camera = ob_camera
scene.frame_start = 1; scene.frame_end = 250; scene.frame_set(1)
scene.render.engine = 'BLENDER_EEVEE_NEXT'
scene.render.resolution_percentage = 50
scene.render.dither_intensity = 0.0
scene.cycles.use_denoising = False
scene.cycles.samples = 128
scene.cycles.sampling_pattern = 'TABULATED_SOBOL'
scene.cycles.use_adaptive_sampling = False
scene.cycles.use_light_tree = False
scene.cycles.blur_glossy = 0.0
scene.cycles.sample_clamp_indirect = 0.0
scene.view_settings.view_transform = 'Standard'
bpy.context.view_layer.update()
